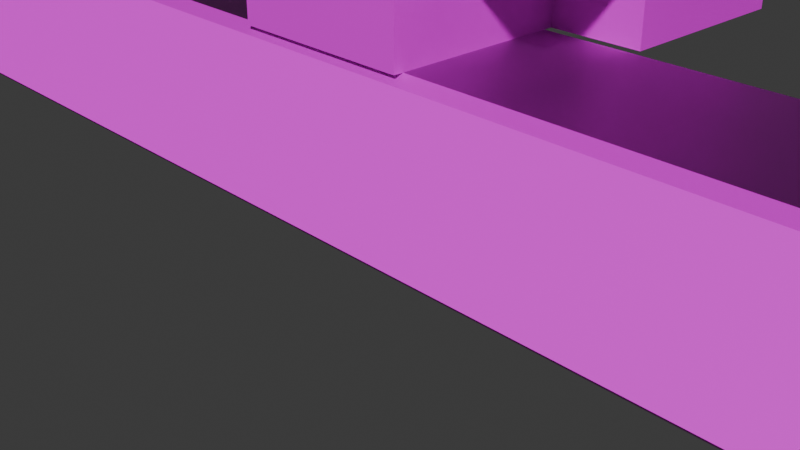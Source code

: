 # Source: 1_1.blend  (saved by Blender 4.1.24; exported with 4.5.12 LTS)
import bpy
from mathutils import Matrix  # noqa: F401  (used for matrix-valued properties, if any)

bpy.ops.wm.read_factory_settings(use_empty=True)
scene = bpy.context.scene
scene.name = 'Scene'

# ---- collections
col_collection = bpy.data.collections.new('Collection'); scene.collection.children.link(col_collection)
col_blocks = bpy.data.collections.new('Blocks'); scene.collection.children.link(col_blocks)
col_normal = bpy.data.collections.new('Normal'); col_blocks.children.link(col_normal)

# ---- images (referenced by path relative to the original .blend; pixels are not part of the script)
import os
ASSET_DIR = os.environ.get("B2B_ASSET_DIR", "")  # directory of the original .blend (textures are referenced by path, not embedded)
HERE = os.path.dirname(os.path.abspath(__file__))  # packed textures are extracted next to this script under _unpacked/

def load_image(name, relpath, width, height, colorspace="sRGB"):
    """Load a texture the original file referenced (path relative to the .blend, or extracted next to this script)."""
    p = next((c for c in (os.path.join(HERE, relpath), os.path.join(ASSET_DIR, relpath)) if relpath and os.path.exists(c)), "")
    if p:
        img = bpy.data.images.load(p, check_existing=True)
        img.name = name
    else:  # same state as the original file: an image datablock whose file is absent (Cycles renders it pink)
        img = bpy.data.images.new(name, width, height)
        img.source = "FILE"
        img.filepath = "//" + (relpath or name)
    img.colorspace_settings.name = colorspace
    return img
img_tex_png = load_image('tex.png', 'tex.png', 1024, 1024, 'sRGB')
img_tex_png_001 = load_image('tex.png.001', 'tex.png', 1024, 1024, 'sRGB')
img_woodtex_png = load_image('woodTex.png', 'woodTex.png', 1024, 1024, 'sRGB')
img_normalmap_png = load_image('NormalMap.png', 'NormalMap.png', 1024, 1024, 'sRGB')
img_woodtex_png_010 = load_image('woodTex.png.010', 'woodTex.png', 1024, 1024, 'sRGB')
img_normalmap_png_010 = load_image('NormalMap.png.010', 'NormalMap.png', 1024, 1024, 'sRGB')
img_woodtex_png_045 = load_image('woodTex.png.045', 'woodTex.png', 1024, 1024, 'sRGB')
img_normalmap_png_045 = load_image('NormalMap.png.045', 'NormalMap.png', 1024, 1024, 'sRGB')
img_woodtex_png_056 = load_image('woodTex.png.056', 'woodTex.png', 1024, 1024, 'sRGB')
img_normalmap_png_056 = load_image('NormalMap.png.056', 'NormalMap.png', 1024, 1024, 'sRGB')
img_woodtex_png_057 = load_image('woodTex.png.057', 'woodTex.png', 1024, 1024, 'sRGB')
img_normalmap_png_057 = load_image('NormalMap.png.057', 'NormalMap.png', 1024, 1024, 'sRGB')

# ---- materials (node trees are filled in below, after node groups)
mat_material_001 = bpy.data.materials.new('Material.001')
mat_material_001.use_transparent_shadow = False
mat_material_001.roughness = 0.5
mat_material_037 = bpy.data.materials.new('Material.037')
mat_material_037.use_transparent_shadow = False
mat_material_037.roughness = 0.5
mat_material = bpy.data.materials.new('Material')
mat_material.use_transparent_shadow = False
mat_material.roughness = 0.5
mat_material_012 = bpy.data.materials.new('Material.012')
mat_material_012.use_transparent_shadow = False
mat_material_012.roughness = 0.5
mat_material_048 = bpy.data.materials.new('Material.048')
mat_material_048.use_transparent_shadow = False
mat_material_048.roughness = 0.5
mat_material_059 = bpy.data.materials.new('Material.059')
mat_material_059.use_transparent_shadow = False
mat_material_059.roughness = 0.5
mat_material_060 = bpy.data.materials.new('Material.060')
mat_material_060.use_transparent_shadow = False
mat_material_060.roughness = 0.5

# ---- material node trees
mat_material_001.use_nodes = True; mat_material_001.node_tree.nodes.clear()
_N = mat_material_001.node_tree.nodes; _L = mat_material_001.node_tree.links
n0 = _N.new('ShaderNodeBsdfPrincipled'); n0.name = 'プリンシプルBSDF'; n0.location = (0, 300)
n0.inputs[3].default_value = 1.45
n0.inputs[27].default_value = (0.0, 0.0, 0.0, 1.0)
n1 = _N.new('ShaderNodeOutputMaterial'); n1.name = 'マテリアル出力'; n1.location = (280, 300)
n2 = _N.new('ShaderNodeTexImage'); n2.name = '画像テクスチャ'; n2.location = (-480, 300)
n2.image = img_tex_png
_L.new(n2.outputs[0], n0.inputs[0])
_L.new(n0.outputs[0], n1.inputs[0])
n1.is_active_output = True
mat_material_037.use_nodes = True; mat_material_037.node_tree.nodes.clear()
_N = mat_material_037.node_tree.nodes; _L = mat_material_037.node_tree.links
n0 = _N.new('ShaderNodeBsdfPrincipled'); n0.name = 'プリンシプルBSDF'; n0.location = (0, 300)
n0.inputs[3].default_value = 1.45
n0.inputs[27].default_value = (0.0, 0.0, 0.0, 1.0)
n1 = _N.new('ShaderNodeOutputMaterial'); n1.name = 'マテリアル出力'; n1.location = (280, 300)
n2 = _N.new('ShaderNodeTexImage'); n2.name = '画像テクスチャ'; n2.location = (-480, 300)
n2.image = img_tex_png_001
_L.new(n2.outputs[0], n0.inputs[0])
_L.new(n0.outputs[0], n1.inputs[0])
n1.is_active_output = True
mat_material.use_nodes = True; mat_material.node_tree.nodes.clear()
_N = mat_material.node_tree.nodes; _L = mat_material.node_tree.links
n0 = _N.new('ShaderNodeBsdfPrincipled'); n0.name = 'プリンシプルBSDF'; n0.location = (0, 300)
n0.inputs[3].default_value = 1.45
n0.inputs[27].default_value = (0.0, 0.0, 0.0, 1.0)
n1 = _N.new('ShaderNodeOutputMaterial'); n1.name = 'マテリアル出力'; n1.location = (280, 300)
n2 = _N.new('ShaderNodeTexImage'); n2.name = '画像テクスチャ'; n2.location = (-480, 300)
n2.image = img_woodtex_png
n3 = _N.new('ShaderNodeTexImage'); n3.name = '画像テクスチャ.001'; n3.location = (-480, 0)
n3.image = img_normalmap_png
n4 = _N.new('ShaderNodeNormalMap'); n4.name = 'ノーマルマップ'; n4.location = (-200, 0)
_L.new(n2.outputs[0], n0.inputs[0])
_L.new(n3.outputs[0], n4.inputs[1])
_L.new(n4.outputs[0], n0.inputs[5])
_L.new(n0.outputs[0], n1.inputs[0])
n1.is_active_output = True
mat_material_012.use_nodes = True; mat_material_012.node_tree.nodes.clear()
_N = mat_material_012.node_tree.nodes; _L = mat_material_012.node_tree.links
n0 = _N.new('ShaderNodeBsdfPrincipled'); n0.name = 'プリンシプルBSDF'; n0.location = (0, 300)
n0.inputs[3].default_value = 1.45
n0.inputs[27].default_value = (0.0, 0.0, 0.0, 1.0)
n1 = _N.new('ShaderNodeOutputMaterial'); n1.name = 'マテリアル出力'; n1.location = (280, 300)
n2 = _N.new('ShaderNodeTexImage'); n2.name = '画像テクスチャ'; n2.location = (-480, 300)
n2.image = img_woodtex_png_010
n3 = _N.new('ShaderNodeTexImage'); n3.name = '画像テクスチャ.001'; n3.location = (-480, 0)
n3.image = img_normalmap_png_010
n4 = _N.new('ShaderNodeNormalMap'); n4.name = 'ノーマルマップ'; n4.location = (-200, 0)
_L.new(n2.outputs[0], n0.inputs[0])
_L.new(n3.outputs[0], n4.inputs[1])
_L.new(n4.outputs[0], n0.inputs[5])
_L.new(n0.outputs[0], n1.inputs[0])
n1.is_active_output = True
mat_material_048.use_nodes = True; mat_material_048.node_tree.nodes.clear()
_N = mat_material_048.node_tree.nodes; _L = mat_material_048.node_tree.links
n0 = _N.new('ShaderNodeBsdfPrincipled'); n0.name = 'プリンシプルBSDF'; n0.location = (0, 300)
n0.inputs[3].default_value = 1.45
n0.inputs[27].default_value = (0.0, 0.0, 0.0, 1.0)
n1 = _N.new('ShaderNodeOutputMaterial'); n1.name = 'マテリアル出力'; n1.location = (280, 300)
n2 = _N.new('ShaderNodeTexImage'); n2.name = '画像テクスチャ'; n2.location = (-480, 300)
n2.image = img_woodtex_png_045
n3 = _N.new('ShaderNodeTexImage'); n3.name = '画像テクスチャ.001'; n3.location = (-480, 0)
n3.image = img_normalmap_png_045
n4 = _N.new('ShaderNodeNormalMap'); n4.name = 'ノーマルマップ'; n4.location = (-200, 0)
_L.new(n2.outputs[0], n0.inputs[0])
_L.new(n3.outputs[0], n4.inputs[1])
_L.new(n4.outputs[0], n0.inputs[5])
_L.new(n0.outputs[0], n1.inputs[0])
n1.is_active_output = True
mat_material_059.use_nodes = True; mat_material_059.node_tree.nodes.clear()
_N = mat_material_059.node_tree.nodes; _L = mat_material_059.node_tree.links
n0 = _N.new('ShaderNodeBsdfPrincipled'); n0.name = 'プリンシプルBSDF'; n0.location = (0, 300)
n0.inputs[3].default_value = 1.45
n0.inputs[27].default_value = (0.0, 0.0, 0.0, 1.0)
n1 = _N.new('ShaderNodeOutputMaterial'); n1.name = 'マテリアル出力'; n1.location = (280, 300)
n2 = _N.new('ShaderNodeTexImage'); n2.name = '画像テクスチャ'; n2.location = (-480, 300)
n2.image = img_woodtex_png_056
n3 = _N.new('ShaderNodeTexImage'); n3.name = '画像テクスチャ.001'; n3.location = (-480, 0)
n3.image = img_normalmap_png_056
n4 = _N.new('ShaderNodeNormalMap'); n4.name = 'ノーマルマップ'; n4.location = (-200, 0)
_L.new(n2.outputs[0], n0.inputs[0])
_L.new(n3.outputs[0], n4.inputs[1])
_L.new(n4.outputs[0], n0.inputs[5])
_L.new(n0.outputs[0], n1.inputs[0])
n1.is_active_output = True
mat_material_060.use_nodes = True; mat_material_060.node_tree.nodes.clear()
_N = mat_material_060.node_tree.nodes; _L = mat_material_060.node_tree.links
n0 = _N.new('ShaderNodeBsdfPrincipled'); n0.name = 'プリンシプルBSDF'; n0.location = (0, 300)
n0.inputs[3].default_value = 1.45
n0.inputs[27].default_value = (0.0, 0.0, 0.0, 1.0)
n1 = _N.new('ShaderNodeOutputMaterial'); n1.name = 'マテリアル出力'; n1.location = (280, 300)
n2 = _N.new('ShaderNodeTexImage'); n2.name = '画像テクスチャ'; n2.location = (-480, 300)
n2.image = img_woodtex_png_057
n3 = _N.new('ShaderNodeTexImage'); n3.name = '画像テクスチャ.001'; n3.location = (-480, 0)
n3.image = img_normalmap_png_057
n4 = _N.new('ShaderNodeNormalMap'); n4.name = 'ノーマルマップ'; n4.location = (-200, 0)
_L.new(n2.outputs[0], n0.inputs[0])
_L.new(n3.outputs[0], n4.inputs[1])
_L.new(n4.outputs[0], n0.inputs[5])
_L.new(n0.outputs[0], n1.inputs[0])
n1.is_active_output = True

# ---- world
world_world = bpy.data.worlds.new('World'); scene.world = world_world
world_world.use_nodes = True; world_world.node_tree.nodes.clear()
_N = world_world.node_tree.nodes; _L = world_world.node_tree.links
n0 = _N.new('ShaderNodeOutputWorld'); n0.name = 'World Output'; n0.location = (300, 300)
n1 = _N.new('ShaderNodeBackground'); n1.name = 'Background'; n1.location = (10, 300)
n1.inputs[0].default_value = (0.05088, 0.05088, 0.05088, 1.0)
_L.new(n1.outputs[0], n0.inputs[0])
n0.is_active_output = True
world_world.color = (0.05088, 0.05088, 0.05088)
world_world.use_sun_shadow = False
world_world.sun_shadow_jitter_overblur = 0.0

# ---- cameras
cam_camera = bpy.data.cameras.new('Camera')
cam_camera.clip_end = 100.0
cam_camera.ortho_scale = 7.314

# ---- meshes
me_cube_001 = bpy.data.meshes.new('Cube.001')
me_cube_001.from_pydata([(1.0, -1.0, 1.0), (1.0, -1.0, -1.0), (-1.0, -1.0, 1.0), (-1.0, -1.0, -1.0), (1.0, 1.0, 1.0), (1.0, 1.0, -1.0), (-1.0, 1.0, 1.0), (-1.0, 1.0, -1.0), (1.0, -1.0, -7.55e-08), (-1.0, 1.0, 7.55e-08), (-1.0, -1.0, -7.55e-08), (1.0, 1.0, 7.55e-08), (8.742e-08, 1.0, -1.0), (-8.742e-08, -1.0, 1.0), (8.742e-08, 1.0, 1.0), (-8.742e-08, -1.0, -1.0), (-8.742e-08, -1.0, -7.55e-08), (8.742e-08, 1.0, 7.55e-08), (1.0, -1.192e-08, -1.0), (-1.0, 1.192e-08, 1.0), (-1.0, 1.629e-07, -1.0), (1.0, -1.629e-07, 1.0), (-1.0, 8.742e-08, 0.0), (6.6e-15, 7.55e-08, -1.0), (-6.6e-15, -7.55e-08, 1.0), (-1.0, -0.5, -1.0), (1.0, -0.5, 1.0), (1.0, -0.5, -3.775e-08), (-4.371e-08, -0.5, 1.0), (1.0, -0.5, -1.0), (-1.0, -0.5, 1.0), (-1.0, -0.5, -3.775e-08), (-4.371e-08, -0.5, -1.0), (1.0, 0.5, -1.0), (-1.0, 0.5, 1.0), (-1.0, 0.5, 3.775e-08), (4.371e-08, 0.5, -1.0), (-1.0, 0.5, -1.0), (1.0, 0.5, 1.0), (1.0, 0.5, 3.775e-08), (4.371e-08, 0.5, 1.0), (-1.0, 1.0, 0.5), (1.0, -1.0, 0.5), (-1.0, -1.0, 0.5), (1.0, 1.0, 0.5), (-8.742e-08, -1.0, 0.5), (8.742e-08, 1.0, 0.5), (1.0, -1.252e-07, 0.5), (-1.0, 4.967e-08, 0.5), (-1.0, -0.5, 0.5), (1.0, -0.5, 0.5), (1.0, 0.5, 0.5), (-1.0, 0.5, 0.5), (1.0, -1.0, -0.5), (-1.0, -1.0, -0.5), (1.0, 1.0, -0.5), (-1.0, 1.0, -0.5), (8.742e-08, 1.0, -0.5), (-8.742e-08, -1.0, -0.5), (-1.0, 1.252e-07, -0.5), (1.0, -4.967e-08, -0.5), (-1.0, -0.5, -0.5), (1.0, -0.5, -0.5), (1.0, 0.5, -0.5), (-1.0, 0.5, -0.5), (2.14, -1.871e-07, 0.0), (2.14, -0.5, -3.775e-08), (2.14, 0.5, 3.775e-08), (2.14, -2.248e-07, 0.5), (2.14, -0.5, 0.5), (2.14, 0.5, 0.5), (2.14, -1.493e-07, -0.5), (2.14, -0.5, -0.5), (2.14, 0.5, -0.5)], [], [(14, 34, 40), (34, 41, 52), (14, 44, 46), (15, 25, 32), (13, 43, 45), (26, 42, 50), (27, 53, 62), (16, 54, 58), (17, 55, 57), (35, 56, 64), (9, 57, 56), (8, 58, 53), (0, 45, 42), (1, 32, 29), (6, 46, 41), (4, 40, 38), (21, 28, 26), (18, 36, 33), (31, 59, 61), (62, 66, 27), (38, 47, 51), (23, 37, 36), (30, 48, 49), (24, 30, 28), (28, 2, 13), (2, 49, 43), (10, 61, 54), (26, 13, 0), (29, 23, 18), (51, 67, 39), (21, 50, 47), (32, 20, 23), (36, 7, 12), (4, 51, 44), (11, 63, 55), (33, 12, 5), (38, 24, 21), (22, 64, 59), (19, 52, 48), (40, 19, 24), (48, 35, 22), (44, 39, 11), (27, 69, 50), (43, 31, 10), (49, 22, 31), (47, 70, 51), (41, 17, 9), (42, 16, 8), (50, 8, 27), (45, 10, 16), (46, 11, 17), (52, 9, 35), (59, 37, 20), (55, 33, 5), (60, 29, 18), (54, 25, 3), (63, 18, 33), (61, 20, 25), (53, 15, 1), (56, 12, 7), (64, 7, 37), (57, 5, 12), (58, 3, 15), (62, 1, 29), (67, 71, 73), (65, 72, 71), (68, 66, 65), (70, 65, 67), (63, 71, 60), (60, 72, 62), (50, 68, 47), (39, 73, 63), (14, 6, 34), (34, 6, 41), (14, 4, 44), (15, 3, 25), (13, 2, 43), (26, 0, 42), (27, 8, 53), (16, 10, 54), (17, 11, 55), (35, 9, 56), (9, 17, 57), (8, 16, 58), (0, 13, 45), (1, 15, 32), (6, 14, 46), (4, 14, 40), (21, 24, 28), (18, 23, 36), (31, 22, 59), (62, 72, 66), (38, 21, 47), (23, 20, 37), (30, 19, 48), (24, 19, 30), (28, 30, 2), (2, 30, 49), (10, 31, 61), (26, 28, 13), (29, 32, 23), (51, 70, 67), (21, 26, 50), (32, 25, 20), (36, 37, 7), (4, 38, 51), (11, 39, 63), (33, 36, 12), (38, 40, 24), (22, 35, 64), (19, 34, 52), (40, 34, 19), (48, 52, 35), (44, 51, 39), (27, 66, 69), (43, 49, 31), (49, 48, 22), (47, 68, 70), (41, 46, 17), (42, 45, 16), (50, 42, 8), (45, 43, 10), (46, 44, 11), (52, 41, 9), (59, 64, 37), (55, 63, 33), (60, 62, 29), (54, 61, 25), (63, 60, 18), (61, 59, 20), (53, 58, 15), (56, 57, 12), (64, 56, 7), (57, 55, 5), (58, 54, 3), (62, 53, 1), (67, 65, 71), (65, 66, 72), (68, 69, 66), (70, 68, 65), (63, 73, 71), (60, 71, 72), (50, 69, 68), (39, 67, 73)])
_uv = me_cube_001.uv_layers.new(name='UVMap')
_uv.uv.foreach_set('vector', [0.0, 0.1667, 0.08333, 0.0, 0.08333, 0.1667, 0.25, 0.3333, 0.3333, 0.4167, 0.25, 0.4167, 0.5, 0.0, 0.6667, 0.08333, 0.5, 0.08333, 0.3333, 0.5, 0.4167, 0.3333, 0.4167, 0.5, 0.1667, 0.6667, 0.3333, 0.75, 0.1667, 0.75, 0.5833, 0.6667, 0.6667, 0.75, 0.5833, 0.75, 0.5833, 0.8333, 0.6667, 0.9167, 0.5833, 0.9167, 0.1667, 0.8333, 0.3333, 0.9167, 0.1667, 0.9167, 0.5, 0.1667, 0.6667, 0.25, 0.5, 0.25, 0.25, 0.5, 0.3333, 0.5833, 0.25, 0.5833, 0.3333, 0.1667, 0.5, 0.25, 0.3333, 0.25, 0.0, 0.8333, 0.1667, 0.9167, 0.0, 0.9167, 0.0, 0.6667, 0.1667, 0.75, 0.0, 0.75, 0.3333, 0.6667, 0.4167, 0.5, 0.4167, 0.6667, 0.3333, 0.0, 0.5, 0.08333, 0.3333, 0.08333, 0.0, 0.3333, 0.08333, 0.1667, 0.08333, 0.3333, 0.1667, 0.3333, 0.25, 0.1667, 0.25, 0.3333, 0.5, 0.6667, 0.5833, 0.5, 0.5833, 0.6667, 0.08333, 0.5, 0.1667, 0.5833, 0.08333, 0.5833, 0.8333, 0.0, 0.75, 0.19, 0.75, 0.0, 0.4167, 0.6667, 0.5, 0.75, 0.4167, 0.75, 0.5, 0.5, 0.5833, 0.3333, 0.5833, 0.5, 0.08333, 0.3333, 0.1667, 0.4167, 0.08333, 0.4167, 0.1667, 0.1667, 0.25, 0.0, 0.25, 0.1667, 0.25, 0.1667, 0.3333, 0.0, 0.3333, 0.1667, 0.0, 0.3333, 0.08333, 0.4167, 0.0, 0.4167, 0.0, 0.5, 0.08333, 0.5833, 0.0, 0.5833, 0.25, 0.3333, 0.3333, 0.1667, 0.3333, 0.3333, 0.4167, 0.6667, 0.5, 0.5, 0.5, 0.6667, 0.6667, 0.38, 0.75, 0.19, 0.75, 0.38, 0.5, 0.6667, 0.5833, 0.75, 0.5, 0.75, 0.4167, 0.5, 0.5, 0.3333, 0.5, 0.5, 0.5833, 0.5, 0.6667, 0.3333, 0.6667, 0.5, 0.3333, 0.6667, 0.4167, 0.75, 0.3333, 0.75, 0.3333, 0.8333, 0.4167, 0.9167, 0.3333, 0.9167, 0.5833, 0.6667, 0.6667, 0.5, 0.6667, 0.6667, 0.08333, 0.3333, 0.1667, 0.1667, 0.1667, 0.3333, 0.1667, 0.5, 0.25, 0.5833, 0.1667, 0.5833, 0.1667, 0.3333, 0.25, 0.4167, 0.1667, 0.4167, 0.08333, 0.1667, 0.1667, 0.0, 0.1667, 0.1667, 0.1667, 0.4167, 0.25, 0.5, 0.1667, 0.5, 0.3333, 0.75, 0.4167, 0.8333, 0.3333, 0.8333, 0.75, 0.0, 0.6667, 0.19, 0.6667, 0.0, 0.0, 0.4167, 0.08333, 0.5, 0.0, 0.5, 0.08333, 0.4167, 0.1667, 0.5, 0.08333, 0.5, 0.75, 0.38, 0.6667, 0.57, 0.6667, 0.38, 0.3333, 0.08333, 0.5, 0.1667, 0.3333, 0.1667, 0.0, 0.75, 0.1667, 0.8333, 0.0, 0.8333, 0.5833, 0.75, 0.6667, 0.8333, 0.5833, 0.8333, 0.1667, 0.75, 0.3333, 0.8333, 0.1667, 0.8333, 0.5, 0.08333, 0.6667, 0.1667, 0.5, 0.1667, 0.25, 0.4167, 0.3333, 0.5, 0.25, 0.5, 0.1667, 0.5833, 0.25, 0.6667, 0.1667, 0.6667, 0.3333, 0.9167, 0.4167, 1.0, 0.3333, 1.0, 0.5, 0.9167, 0.5833, 1.0, 0.5, 1.0, 0.0, 0.5833, 0.08333, 0.6667, 0.0, 0.6667, 0.4167, 0.9167, 0.5, 1.0, 0.4167, 1.0, 0.08333, 0.5833, 0.1667, 0.6667, 0.08333, 0.6667, 0.0, 0.9167, 0.1667, 1.0, 0.0, 1.0, 0.3333, 0.25, 0.5, 0.3333, 0.3333, 0.3333, 0.25, 0.5833, 0.3333, 0.6667, 0.25, 0.6667, 0.5, 0.25, 0.6667, 0.3333, 0.5, 0.3333, 0.1667, 0.9167, 0.3333, 1.0, 0.1667, 1.0, 0.5833, 0.9167, 0.6667, 1.0, 0.5833, 1.0, 0.6667, 0.8433, 0.75, 0.9266, 0.6667, 0.9266, 0.75, 0.8433, 0.8333, 0.9266, 0.75, 0.9266, 0.75, 0.76, 0.8333, 0.8433, 0.75, 0.8433, 0.6667, 0.76, 0.75, 0.8433, 0.6667, 0.8433, 0.8333, 0.57, 0.75, 0.76, 0.75, 0.57, 0.75, 0.57, 0.6667, 0.76, 0.6667, 0.57, 0.8333, 0.38, 0.75, 0.57, 0.75, 0.38, 0.75, 0.38, 0.8333, 0.19, 0.8333, 0.38, 0.0, 0.1667, 0.0, 0.0, 0.08333, 0.0, 0.25, 0.3333, 0.3333, 0.3333, 0.3333, 0.4167, 0.5, 0.0, 0.6667, 0.0, 0.6667, 0.08333, 0.3333, 0.5, 0.3333, 0.3333, 0.4167, 0.3333, 0.1667, 0.6667, 0.3333, 0.6667, 0.3333, 0.75, 0.5833, 0.6667, 0.6667, 0.6667, 0.6667, 0.75, 0.5833, 0.8333, 0.6667, 0.8333, 0.6667, 0.9167, 0.1667, 0.8333, 0.3333, 0.8333, 0.3333, 0.9167, 0.5, 0.1667, 0.6667, 0.1667, 0.6667, 0.25, 0.25, 0.5, 0.3333, 0.5, 0.3333, 0.5833, 0.3333, 0.1667, 0.5, 0.1667, 0.5, 0.25, 0.0, 0.8333, 0.1667, 0.8333, 0.1667, 0.9167, 0.0, 0.6667, 0.1667, 0.6667, 0.1667, 0.75, 0.3333, 0.6667, 0.3333, 0.5, 0.4167, 0.5, 0.3333, 0.0, 0.5, 0.0, 0.5, 0.08333, 0.0, 0.3333, 0.0, 0.1667, 0.08333, 0.1667, 0.1667, 0.3333, 0.1667, 0.1667, 0.25, 0.1667, 0.5, 0.6667, 0.5, 0.5, 0.5833, 0.5, 0.08333, 0.5, 0.1667, 0.5, 0.1667, 0.5833, 0.8333, 0.0, 0.8333, 0.19, 0.75, 0.19, 0.4167, 0.6667, 0.5, 0.6667, 0.5, 0.75, 0.5, 0.5, 0.5, 0.3333, 0.5833, 0.3333, 0.08333, 0.3333, 0.1667, 0.3333, 0.1667, 0.4167, 0.1667, 0.1667, 0.1667, 0.0, 0.25, 0.0, 0.25, 0.1667, 0.25, 0.0, 0.3333, 0.0, 0.0, 0.3333, 0.08333, 0.3333, 0.08333, 0.4167, 0.0, 0.5, 0.08333, 0.5, 0.08333, 0.5833, 0.25, 0.3333, 0.25, 0.1667, 0.3333, 0.1667, 0.4167, 0.6667, 0.4167, 0.5, 0.5, 0.5, 0.6667, 0.38, 0.6667, 0.19, 0.75, 0.19, 0.5, 0.6667, 0.5833, 0.6667, 0.5833, 0.75, 0.4167, 0.5, 0.4167, 0.3333, 0.5, 0.3333, 0.5833, 0.5, 0.5833, 0.3333, 0.6667, 0.3333, 0.3333, 0.6667, 0.4167, 0.6667, 0.4167, 0.75, 0.3333, 0.8333, 0.4167, 0.8333, 0.4167, 0.9167, 0.5833, 0.6667, 0.5833, 0.5, 0.6667, 0.5, 0.08333, 0.3333, 0.08333, 0.1667, 0.1667, 0.1667, 0.1667, 0.5, 0.25, 0.5, 0.25, 0.5833, 0.1667, 0.3333, 0.25, 0.3333, 0.25, 0.4167, 0.08333, 0.1667, 0.08333, 0.0, 0.1667, 0.0, 0.1667, 0.4167, 0.25, 0.4167, 0.25, 0.5, 0.3333, 0.75, 0.4167, 0.75, 0.4167, 0.8333, 0.75, 0.0, 0.75, 0.19, 0.6667, 0.19, 0.0, 0.4167, 0.08333, 0.4167, 0.08333, 0.5, 0.08333, 0.4167, 0.1667, 0.4167, 0.1667, 0.5, 0.75, 0.38, 0.75, 0.57, 0.6667, 0.57, 0.3333, 0.08333, 0.5, 0.08333, 0.5, 0.1667, 0.0, 0.75, 0.1667, 0.75, 0.1667, 0.8333, 0.5833, 0.75, 0.6667, 0.75, 0.6667, 0.8333, 0.1667, 0.75, 0.3333, 0.75, 0.3333, 0.8333, 0.5, 0.08333, 0.6667, 0.08333, 0.6667, 0.1667, 0.25, 0.4167, 0.3333, 0.4167, 0.3333, 0.5, 0.1667, 0.5833, 0.25, 0.5833, 0.25, 0.6667, 0.3333, 0.9167, 0.4167, 0.9167, 0.4167, 1.0, 0.5, 0.9167, 0.5833, 0.9167, 0.5833, 1.0, 0.0, 0.5833, 0.08333, 0.5833, 0.08333, 0.6667, 0.4167, 0.9167, 0.5, 0.9167, 0.5, 1.0, 0.08333, 0.5833, 0.1667, 0.5833, 0.1667, 0.6667, 0.0, 0.9167, 0.1667, 0.9167, 0.1667, 1.0, 0.3333, 0.25, 0.5, 0.25, 0.5, 0.3333, 0.25, 0.5833, 0.3333, 0.5833, 0.3333, 0.6667, 0.5, 0.25, 0.6667, 0.25, 0.6667, 0.3333, 0.1667, 0.9167, 0.3333, 0.9167, 0.3333, 1.0, 0.5833, 0.9167, 0.6667, 0.9167, 0.6667, 1.0, 0.6667, 0.8433, 0.75, 0.8433, 0.75, 0.9266, 0.75, 0.8433, 0.8333, 0.8433, 0.8333, 0.9266, 0.75, 0.76, 0.8333, 0.76, 0.8333, 0.8433, 0.6667, 0.76, 0.75, 0.76, 0.75, 0.8433, 0.8333, 0.57, 0.8333, 0.76, 0.75, 0.76, 0.75, 0.57, 0.75, 0.76, 0.6667, 0.76, 0.8333, 0.38, 0.8333, 0.57, 0.75, 0.57, 0.75, 0.38, 0.75, 0.19, 0.8333, 0.19])
me_cube_001.materials.append(mat_material_001)
me_cube_001.update()
me_cube_001.normals_split_custom_set([tuple(v) for v in zip(*[iter([1.192e-07, -2.384e-07, 1.0, 1.192e-07, -2.384e-07, 1.0, 1.192e-07, -2.384e-07, 1.0, -1.0, 0.0, 0.0, -1.0, 0.0, 0.0, -1.0, 0.0, 0.0, 5.96e-08, 1.0, 0.0, 5.96e-08, 1.0, 0.0, 5.96e-08, 1.0, 0.0, 2.384e-07, 2.384e-07, -1.0, 2.384e-07, 2.384e-07, -1.0, 2.384e-07, 2.384e-07, -1.0, -5.96e-08, -1.0, 0.0, -5.96e-08, -1.0, 0.0, -5.96e-08, -1.0, 0.0, 1.0, -2.384e-07, 0.0, 1.0, -2.384e-07, 0.0, 1.0, -2.384e-07, 0.0, 1.0, 0.0, 0.0, 1.0, 0.0, 0.0, 1.0, 0.0, 0.0, -5.96e-08, -1.0, -2.384e-07, -5.96e-08, -1.0, -2.384e-07, -5.96e-08, -1.0, -2.384e-07, 5.96e-08, 1.0, 0.0, 5.96e-08, 1.0, 0.0, 5.96e-08, 1.0, 0.0, -1.0, 2.842e-14, 0.0, -1.0, 2.842e-14, 0.0, -1.0, 2.842e-14, 0.0, 1.192e-07, 1.0, 0.0, 1.192e-07, 1.0, 0.0, 1.192e-07, 1.0, 0.0, -5.96e-08, -1.0, 0.0, -5.96e-08, -1.0, 0.0, -5.96e-08, -1.0, 0.0, -1.192e-07, -1.0, 0.0, -1.192e-07, -1.0, 0.0, -1.192e-07, -1.0, 0.0, 1.192e-07, 2.384e-07, -1.0, 1.192e-07, 2.384e-07, -1.0, 1.192e-07, 2.384e-07, -1.0, 5.96e-08, 1.0, 0.0, 5.96e-08, 1.0, 0.0, 5.96e-08, 1.0, 0.0, 0.0, -2.384e-07, 1.0, 0.0, -2.384e-07, 1.0, 0.0, -2.384e-07, 1.0, 1.192e-07, -1.192e-07, 1.0, 1.192e-07, -1.192e-07, 1.0, 1.192e-07, -1.192e-07, 1.0, 1.421e-14, 1.192e-07, -1.0, 1.421e-14, 1.192e-07, -1.0, 1.421e-14, 1.192e-07, -1.0, -1.0, -2.384e-07, 0.0, -1.0, -2.384e-07, 0.0, -1.0, -2.384e-07, 0.0, -1.046e-07, -1.0, 0.0, -1.046e-07, -1.0, 0.0, -1.046e-07, -1.0, 0.0, 1.0, 0.0, 0.0, 1.0, 0.0, 0.0, 1.0, 0.0, 0.0, 1.192e-07, 1.192e-07, -1.0, 1.192e-07, 1.192e-07, -1.0, 1.192e-07, 1.192e-07, -1.0, -1.0, 0.0, 0.0, -1.0, 0.0, 0.0, -1.0, 0.0, 0.0, -1.421e-14, -1.192e-07, 1.0, -1.421e-14, -1.192e-07, 1.0, -1.421e-14, -1.192e-07, 1.0, 1.192e-07, 0.0, 1.0, 1.192e-07, 0.0, 1.0, 1.192e-07, 0.0, 1.0, -1.0, 2.384e-07, 5.684e-14, -1.0, 2.384e-07, 5.684e-14, -1.0, 2.384e-07, 5.684e-14, -1.0, 2.384e-07, 0.0, -1.0, 2.384e-07, 0.0, -1.0, 2.384e-07, 0.0, 0.0, 0.0, 1.0, 0.0, 0.0, 1.0, 0.0, 0.0, 1.0, -1.113e-07, 0.0, -1.0, -1.113e-07, 0.0, -1.0, -1.113e-07, 0.0, -1.0, 7.843e-08, 1.0, 2.091e-07, 7.843e-08, 1.0, 2.091e-07, 7.843e-08, 1.0, 2.091e-07, 1.0, -2.384e-07, -1.421e-14, 1.0, -2.384e-07, -1.421e-14, 1.0, -2.384e-07, -1.421e-14, -1.113e-07, 0.0, -1.0, -1.113e-07, 0.0, -1.0, -1.113e-07, 0.0, -1.0, 0.0, 0.0, -1.0, 0.0, 0.0, -1.0, 0.0, 0.0, -1.0, 1.0, -4.768e-07, 0.0, 1.0, -4.768e-07, 0.0, 1.0, -4.768e-07, 0.0, 1.0, -4.768e-07, 0.0, 1.0, -4.768e-07, 0.0, 1.0, -4.768e-07, 0.0, -1.192e-07, 0.0, -1.0, -1.192e-07, 0.0, -1.0, -1.192e-07, 0.0, -1.0, 1.113e-07, 0.0, 1.0, 1.113e-07, 0.0, 1.0, 1.113e-07, 0.0, 1.0, -1.0, 0.0, 1.421e-14, -1.0, 0.0, 1.421e-14, -1.0, 0.0, 1.421e-14, -1.0, 0.0, 1.421e-14, -1.0, 0.0, 1.421e-14, -1.0, 0.0, 1.421e-14, -7.937e-09, 0.0, 1.0, -7.937e-09, 0.0, 1.0, -7.937e-09, 0.0, 1.0, -1.0, -6.357e-08, 0.0, -1.0, -6.357e-08, 0.0, -1.0, -6.357e-08, 0.0, 1.0, -3.02e-07, -5.684e-14, 1.0, -3.02e-07, -5.684e-14, 1.0, -3.02e-07, -5.684e-14, -1.046e-07, -1.0, -2.091e-07, -1.046e-07, -1.0, -2.091e-07, -1.046e-07, -1.0, -2.091e-07, -1.0, 6.517e-07, 0.0, -1.0, 6.517e-07, 0.0, -1.0, 6.517e-07, 0.0, -1.0, -6.357e-08, 0.0, -1.0, -6.357e-08, 0.0, -1.0, -6.357e-08, 0.0, -2.493e-14, -1.192e-07, 1.0, -2.493e-14, -1.192e-07, 1.0, -2.493e-14, -1.192e-07, 1.0, 1.192e-07, 1.0, 0.0, 1.192e-07, 1.0, 0.0, 1.192e-07, 1.0, 0.0, -1.192e-07, -1.0, 0.0, -1.192e-07, -1.0, 0.0, -1.192e-07, -1.0, 0.0, 1.0, -6.357e-08, 0.0, 1.0, -6.357e-08, 0.0, 1.0, -6.357e-08, 0.0, -5.96e-08, -1.0, 0.0, -5.96e-08, -1.0, 0.0, -5.96e-08, -1.0, 0.0, 5.96e-08, 1.0, 2.384e-07, 5.96e-08, 1.0, 2.384e-07, 5.96e-08, 1.0, 2.384e-07, -1.0, -6.357e-08, 0.0, -1.0, -6.357e-08, 0.0, -1.0, -6.357e-08, 0.0, -1.0, 0.0, 1.421e-14, -1.0, 0.0, 1.421e-14, -1.0, 0.0, 1.421e-14, 1.0, -4.768e-07, 0.0, 1.0, -4.768e-07, 0.0, 1.0, -4.768e-07, 0.0, 1.0, 0.0, -1.421e-14, 1.0, 0.0, -1.421e-14, 1.0, 0.0, -1.421e-14, -1.0, 4.768e-07, 5.684e-14, -1.0, 4.768e-07, 5.684e-14, -1.0, 4.768e-07, 5.684e-14, 1.0, -2.384e-07, 0.0, 1.0, -2.384e-07, 0.0, 1.0, -2.384e-07, 0.0, -1.0, 0.0, 0.0, -1.0, 0.0, 0.0, -1.0, 0.0, 0.0, -5.96e-08, -1.0, 0.0, -5.96e-08, -1.0, 0.0, -5.96e-08, -1.0, 0.0, 0.0, 1.0, 0.0, 0.0, 1.0, 0.0, 0.0, 1.0, 0.0, -1.0, 0.0, 0.0, -1.0, 0.0, 0.0, -1.0, 0.0, 0.0, 1.192e-07, 1.0, 0.0, 1.192e-07, 1.0, 0.0, 1.192e-07, 1.0, 0.0, -1.192e-07, -1.0, 0.0, -1.192e-07, -1.0, 0.0, -1.192e-07, -1.0, 0.0, 1.0, -2.384e-07, 0.0, 1.0, -2.384e-07, 0.0, 1.0, -2.384e-07, 0.0, 1.0, 4.435e-07, 0.0, 1.0, 4.435e-07, 0.0, 1.0, 4.435e-07, 0.0, 1.0, -6.674e-08, 0.0, 1.0, -6.674e-08, 0.0, 1.0, -6.674e-08, 0.0, 1.0, 3.074e-07, 0.0, 1.0, 3.074e-07, 0.0, 1.0, 3.074e-07, 0.0, 1.0, 3.074e-07, 0.0, 1.0, 3.074e-07, 0.0, 1.0, 3.074e-07, 0.0, -3.43e-08, 5.96e-08, -1.0, -3.43e-08, 5.96e-08, -1.0, -3.43e-08, 5.96e-08, -1.0, 2.493e-14, 1.192e-07, -1.0, 2.493e-14, 1.192e-07, -1.0, 2.493e-14, 1.192e-07, -1.0, 3.43e-08, -5.96e-08, 1.0, 3.43e-08, -5.96e-08, 1.0, 3.43e-08, -5.96e-08, 1.0, 7.843e-08, 1.0, 0.0, 7.843e-08, 1.0, 0.0, 7.843e-08, 1.0, 0.0, 0.0, -2.384e-07, 1.0, 0.0, -2.384e-07, 1.0, 0.0, -2.384e-07, 1.0, -1.0, 0.0, 0.0, -1.0, 0.0, 0.0, -1.0, 0.0, 0.0, 1.192e-07, 1.0, 0.0, 1.192e-07, 1.0, 0.0, 1.192e-07, 1.0, 0.0, -1.192e-07, 2.384e-07, -1.0, -1.192e-07, 2.384e-07, -1.0, -1.192e-07, 2.384e-07, -1.0, -1.192e-07, -1.0, 0.0, -1.192e-07, -1.0, 0.0, -1.192e-07, -1.0, 0.0, 1.0, 0.0, 0.0, 1.0, 0.0, 0.0, 1.0, 0.0, 0.0, 1.0, 0.0, 0.0, 1.0, 0.0, 0.0, 1.0, 0.0, 0.0, -5.96e-08, -1.0, -2.384e-07, -5.96e-08, -1.0, -2.384e-07, -5.96e-08, -1.0, -2.384e-07, 5.96e-08, 1.0, 0.0, 5.96e-08, 1.0, 0.0, 5.96e-08, 1.0, 0.0, -1.0, -2.384e-07, 0.0, -1.0, -2.384e-07, 0.0, -1.0, -2.384e-07, 0.0, 1.192e-07, 1.0, 0.0, 1.192e-07, 1.0, 0.0, 1.192e-07, 1.0, 0.0, -1.192e-07, -1.0, 0.0, -1.192e-07, -1.0, 0.0, -1.192e-07, -1.0, 0.0, 0.0, -1.0, -4.768e-07, 0.0, -1.0, -4.768e-07, 0.0, -1.0, -4.768e-07, -2.384e-07, 2.384e-07, -1.0, -2.384e-07, 2.384e-07, -1.0, -2.384e-07, 2.384e-07, -1.0, 5.96e-08, 1.0, -2.842e-14, 5.96e-08, 1.0, -2.842e-14, 5.96e-08, 1.0, -2.842e-14, -2.384e-07, -2.384e-07, 1.0, -2.384e-07, -2.384e-07, 1.0, -2.384e-07, -2.384e-07, 1.0, -1.192e-07, -1.192e-07, 1.0, -1.192e-07, -1.192e-07, 1.0, -1.192e-07, -1.192e-07, 1.0, 0.0, 1.192e-07, -1.0, 0.0, 1.192e-07, -1.0, 0.0, 1.192e-07, -1.0, -1.0, 0.0, 0.0, -1.0, 0.0, 0.0, -1.0, 0.0, 0.0, -1.046e-07, -1.0, 0.0, -1.046e-07, -1.0, 0.0, -1.046e-07, -1.0, 0.0, 1.0, 0.0, 0.0, 1.0, 0.0, 0.0, 1.0, 0.0, 0.0, -2.384e-07, 1.192e-07, -1.0, -2.384e-07, 1.192e-07, -1.0, -2.384e-07, 1.192e-07, -1.0, -1.0, 0.0, 0.0, -1.0, 0.0, 0.0, -1.0, 0.0, 0.0, 0.0, -1.192e-07, 1.0, 0.0, -1.192e-07, 1.0, 0.0, -1.192e-07, 1.0, 0.0, 0.0, 1.0, 0.0, 0.0, 1.0, 0.0, 0.0, 1.0, -1.0, 0.0, 0.0, -1.0, 0.0, 0.0, -1.0, 0.0, 0.0, -1.0, 0.0, 5.684e-14, -1.0, 0.0, 5.684e-14, -1.0, 0.0, 5.684e-14, 0.0, 0.0, 1.0, 0.0, 0.0, 1.0, 0.0, 0.0, 1.0, 1.192e-07, 0.0, -1.0, 1.192e-07, 0.0, -1.0, 1.192e-07, 0.0, -1.0, 1.046e-07, 1.0, 0.0, 1.046e-07, 1.0, 0.0, 1.046e-07, 1.0, 0.0, 1.0, 0.0, -1.421e-14, 1.0, 0.0, -1.421e-14, 1.0, 0.0, -1.421e-14, 0.0, 0.0, -1.0, 0.0, 0.0, -1.0, 0.0, 0.0, -1.0, 1.192e-07, 0.0, -1.0, 1.192e-07, 0.0, -1.0, 1.192e-07, 0.0, -1.0, 1.0, 0.0, -5.684e-14, 1.0, 0.0, -5.684e-14, 1.0, 0.0, -5.684e-14, 1.0, 0.0, 0.0, 1.0, 0.0, 0.0, 1.0, 0.0, 0.0, 0.0, 0.0, -1.0, 0.0, 0.0, -1.0, 0.0, 0.0, -1.0, 0.0, 0.0, 1.0, 0.0, 0.0, 1.0, 0.0, 0.0, 1.0, -1.0, 2.384e-07, 1.421e-14, -1.0, 2.384e-07, 1.421e-14, -1.0, 2.384e-07, 1.421e-14, -1.0, 2.384e-07, 1.421e-14, -1.0, 2.384e-07, 1.421e-14, -1.0, 2.384e-07, 1.421e-14, 0.0, 0.0, 1.0, 0.0, 0.0, 1.0, 0.0, 0.0, 1.0, -1.0, 2.384e-07, 0.0, -1.0, 2.384e-07, 0.0, -1.0, 2.384e-07, 0.0, 1.0, 0.0, 0.0, 1.0, 0.0, 0.0, 1.0, 0.0, 0.0, -1.046e-07, -1.0, 0.0, -1.046e-07, -1.0, 0.0, -1.046e-07, -1.0, 0.0, -1.0, 0.0, 0.0, -1.0, 0.0, 0.0, -1.0, 0.0, 0.0, -1.0, 0.0, 0.0, -1.0, 0.0, 0.0, -1.0, 0.0, 0.0, -5.229e-08, -1.192e-07, 1.0, -5.229e-08, -1.192e-07, 1.0, -5.229e-08, -1.192e-07, 1.0, 5.96e-08, 1.0, 0.0, 5.96e-08, 1.0, 0.0, 5.96e-08, 1.0, 0.0, -1.192e-07, -1.0, 0.0, -1.192e-07, -1.0, 0.0, -1.192e-07, -1.0, 0.0, 1.0, 2.384e-07, 0.0, 1.0, 2.384e-07, 0.0, 1.0, 2.384e-07, 0.0, -5.96e-08, -1.0, 0.0, -5.96e-08, -1.0, 0.0, -5.96e-08, -1.0, 0.0, 5.96e-08, 1.0, 2.384e-07, 5.96e-08, 1.0, 2.384e-07, 5.96e-08, 1.0, 2.384e-07, -1.0, 0.0, 0.0, -1.0, 0.0, 0.0, -1.0, 0.0, 0.0, -1.0, 2.384e-07, 1.421e-14, -1.0, 2.384e-07, 1.421e-14, -1.0, 2.384e-07, 1.421e-14, 1.0, 2.384e-07, -5.684e-14, 1.0, 2.384e-07, -5.684e-14, 1.0, 2.384e-07, -5.684e-14, 1.0, -2.384e-07, -1.421e-14, 1.0, -2.384e-07, -1.421e-14, 1.0, -2.384e-07, -1.421e-14, -1.0, 0.0, 0.0, -1.0, 0.0, 0.0, -1.0, 0.0, 0.0, 1.0, 2.384e-07, 0.0, 1.0, 2.384e-07, 0.0, 1.0, 2.384e-07, 0.0, -1.0, 0.0, 0.0, -1.0, 0.0, 0.0, -1.0, 0.0, 0.0, -5.96e-08, -1.0, 2.842e-14, -5.96e-08, -1.0, 2.842e-14, -5.96e-08, -1.0, 2.842e-14, 1.192e-07, 1.0, 4.768e-07, 1.192e-07, 1.0, 4.768e-07, 1.192e-07, 1.0, 4.768e-07, -1.0, 2.384e-07, 0.0, -1.0, 2.384e-07, 0.0, -1.0, 2.384e-07, 0.0, 5.96e-08, 1.0, 0.0, 5.96e-08, 1.0, 0.0, 5.96e-08, 1.0, 0.0, -5.96e-08, -1.0, 0.0, -5.96e-08, -1.0, 0.0, -5.96e-08, -1.0, 0.0, 1.0, 0.0, 0.0, 1.0, 0.0, 0.0, 1.0, 0.0, 0.0, 1.0, 0.0, 0.0, 1.0, 0.0, 0.0, 1.0, 0.0, 0.0, 1.0, 0.0, 0.0, 1.0, 0.0, 0.0, 1.0, 0.0, 0.0, 1.0, 0.0, 0.0, 1.0, 0.0, 0.0, 1.0, 0.0, 0.0, 1.0, 0.0, 0.0, 1.0, 0.0, 0.0, 1.0, 0.0, 0.0, 1.046e-07, 5.96e-08, -1.0, 1.046e-07, 5.96e-08, -1.0, 1.046e-07, 5.96e-08, -1.0, 0.0, 1.192e-07, -1.0, 0.0, 1.192e-07, -1.0, 0.0, 1.192e-07, -1.0, 0.0, -5.96e-08, 1.0, 0.0, -5.96e-08, 1.0, 0.0, -5.96e-08, 1.0, 7.843e-08, 1.0, 0.0, 7.843e-08, 1.0, 0.0, 7.843e-08, 1.0, 0.0])] * 3)])
me_cube = bpy.data.meshes.new('Cube')
me_cube.from_pydata([(-1.0, -2.0, 1.0), (-1.0, -2.0, -1.0), (-1.0, 2.0, 1.0), (-1.0, 2.0, -1.0), (1.0, -2.0, 1.0), (1.0, -2.0, -1.0), (1.0, 2.0, 1.0), (1.0, 2.0, -1.0), (1.0, -7.55e-08, -1.0), (-1.0, 7.55e-08, 1.0), (1.0, 7.55e-08, 1.0), (-1.0, -7.55e-08, -1.0), (0.0, -2.0, -1.0), (0.0, 2.0, 1.0), (0.0, 2.0, -1.0), (0.0, -2.0, 1.0), (0.0, -7.55e-08, -1.0), (0.0, 7.55e-08, 1.0), (-0.6776, -1.678, 1.255), (0.6776, -1.678, 1.255), (-0.6776, -0.3224, 1.255), (0.6776, -0.3224, 1.255), (0.0, -1.678, 1.255), (0.0, -0.3224, 1.255), (0.0, -0.3224, 0.9765), (0.6776, -0.3224, 0.9765), (0.6776, -1.678, 0.9765), (0.0, -1.678, 0.9765), (-0.6776, -1.678, 0.9765), (-0.6776, -0.3224, 0.9765)], [], [(10, 13, 17), (13, 7, 14), (10, 5, 8), (11, 14, 16), (9, 3, 11), (15, 1, 12), (0, 11, 1), (1, 16, 12), (6, 8, 7), (26, 22, 27), (24, 21, 25), (12, 8, 5), (4, 12, 5), (16, 7, 8), (2, 14, 3), (17, 2, 9), (19, 23, 22), (22, 20, 18), (27, 18, 28), (29, 23, 24), (28, 20, 29), (25, 19, 26), (10, 26, 4), (0, 29, 9), (17, 29, 24), (15, 28, 0), (17, 25, 10), (15, 26, 27), (10, 6, 13), (13, 6, 7), (10, 4, 5), (11, 3, 14), (9, 2, 3), (15, 0, 1), (0, 9, 11), (1, 11, 16), (6, 10, 8), (26, 19, 22), (24, 23, 21), (12, 16, 8), (4, 15, 12), (16, 14, 7), (2, 13, 14), (17, 13, 2), (19, 21, 23), (22, 23, 20), (27, 22, 18), (29, 20, 23), (28, 18, 20), (25, 21, 19), (10, 25, 26), (0, 28, 29), (17, 9, 29), (15, 27, 28), (17, 24, 25), (15, 4, 26)])
_uv = me_cube.uv_layers.new(name='UVMap')
_uv.uv.foreach_set('vector', [0.0, 0.1667, 0.1667, 0.0, 0.1667, 0.1667, 0.1667, 0.3333, 0.3333, 0.6667, 0.1667, 0.6667, 0.5, 0.0, 0.6667, 0.3333, 0.5, 0.3333, 0.3333, 0.5, 0.5, 0.3333, 0.5, 0.5, 0.1667, 0.6667, 0.3333, 1.0, 0.1667, 1.0, 0.5, 0.6667, 0.6667, 1.0, 0.5, 1.0, 0.0, 0.6667, 0.1667, 1.0, 0.0, 1.0, 0.3333, 0.6667, 0.5, 0.5, 0.5, 0.6667, 0.3333, 0.0, 0.5, 0.3333, 0.3333, 0.3333, 0.713, 0.4517, 0.6667, 0.3388, 0.713, 0.3388, 0.713, 0.5646, 0.6667, 0.4517, 0.713, 0.4517, 0.5, 0.6667, 0.6667, 0.5, 0.6667, 0.6667, 0.3333, 0.6667, 0.5, 1.0, 0.3333, 1.0, 0.5, 0.5, 0.6667, 0.3333, 0.6667, 0.5, 0.0, 0.3333, 0.1667, 0.6667, 0.0, 0.6667, 0.1667, 0.1667, 0.3333, 0.0, 0.3333, 0.1667, 0.7796, 0.2259, 0.6667, 0.1129, 0.7796, 0.1129, 0.7796, 0.1129, 0.6667, 0.0, 0.7796, 0.0, 0.713, 0.3388, 0.6667, 0.2259, 0.713, 0.2259, 0.713, 0.6776, 0.6667, 0.5646, 0.713, 0.5646, 0.713, 0.7905, 0.6667, 0.6776, 0.713, 0.6776, 0.713, 0.9034, 0.6667, 0.7905, 0.713, 0.7905, 0.0, 0.1667, 0.05374, 0.3065, 0.0, 0.3333, 0.3333, 0.3333, 0.2796, 0.1935, 0.3333, 0.1667, 0.1667, 0.1667, 0.2796, 0.1935, 0.1667, 0.1935, 0.1667, 0.3333, 0.2796, 0.3065, 0.3333, 0.3333, 0.1667, 0.1667, 0.05374, 0.1935, 0.0, 0.1667, 0.1667, 0.3333, 0.05374, 0.3065, 0.1667, 0.3065, 0.0, 0.1667, 0.0, 0.0, 0.1667, 0.0, 0.1667, 0.3333, 0.3333, 0.3333, 0.3333, 0.6667, 0.5, 0.0, 0.6667, 0.0, 0.6667, 0.3333, 0.3333, 0.5, 0.3333, 0.3333, 0.5, 0.3333, 0.1667, 0.6667, 0.3333, 0.6667, 0.3333, 1.0, 0.5, 0.6667, 0.6667, 0.6667, 0.6667, 1.0, 0.0, 0.6667, 0.1667, 0.6667, 0.1667, 1.0, 0.3333, 0.6667, 0.3333, 0.5, 0.5, 0.5, 0.3333, 0.0, 0.5, 0.0, 0.5, 0.3333, 0.713, 0.4517, 0.6667, 0.4517, 0.6667, 0.3388, 0.713, 0.5646, 0.6667, 0.5646, 0.6667, 0.4517, 0.5, 0.6667, 0.5, 0.5, 0.6667, 0.5, 0.3333, 0.6667, 0.5, 0.6667, 0.5, 1.0, 0.5, 0.5, 0.5, 0.3333, 0.6667, 0.3333, 0.0, 0.3333, 0.1667, 0.3333, 0.1667, 0.6667, 0.1667, 0.1667, 0.1667, 0.0, 0.3333, 0.0, 0.7796, 0.2259, 0.6667, 0.2259, 0.6667, 0.1129, 0.7796, 0.1129, 0.6667, 0.1129, 0.6667, 0.0, 0.713, 0.3388, 0.6667, 0.3388, 0.6667, 0.2259, 0.713, 0.6776, 0.6667, 0.6776, 0.6667, 0.5646, 0.713, 0.7905, 0.6667, 0.7905, 0.6667, 0.6776, 0.713, 0.9034, 0.6667, 0.9034, 0.6667, 0.7905, 0.0, 0.1667, 0.05374, 0.1935, 0.05374, 0.3065, 0.3333, 0.3333, 0.2796, 0.3065, 0.2796, 0.1935, 0.1667, 0.1667, 0.3333, 0.1667, 0.2796, 0.1935, 0.1667, 0.3333, 0.1667, 0.3065, 0.2796, 0.3065, 0.1667, 0.1667, 0.1667, 0.1935, 0.05374, 0.1935, 0.1667, 0.3333, 0.0, 0.3333, 0.05374, 0.3065])
me_cube.materials.append(mat_material_037)
me_cube.update()
me_cube.normals_split_custom_set([tuple(v) for v in zip(*[iter([0.0, 8.941e-08, 1.0, 0.0, 8.941e-08, 1.0, 0.0, 8.941e-08, 1.0, 0.0, 1.0, -1.192e-07, 0.0, 1.0, -1.192e-07, 0.0, 1.0, -1.192e-07, 1.0, -2.98e-08, 0.0, 1.0, -2.98e-08, 0.0, 1.0, -2.98e-08, 0.0, 0.0, -5.96e-08, -1.0, 0.0, -5.96e-08, -1.0, 0.0, -5.96e-08, -1.0, -1.0, 5.96e-08, 0.0, -1.0, 5.96e-08, 0.0, -1.0, 5.96e-08, 0.0, 0.0, -1.0, 0.0, 0.0, -1.0, 0.0, 0.0, -1.0, 0.0, -1.0, 8.941e-08, 0.0, -1.0, 8.941e-08, 0.0, -1.0, 8.941e-08, 0.0, 0.0, -8.941e-08, -1.0, 0.0, -8.941e-08, -1.0, 0.0, -8.941e-08, -1.0, 1.0, -5.96e-08, 0.0, 1.0, -5.96e-08, 0.0, 1.0, -5.96e-08, 0.0, 0.0, -1.0, 0.0, 0.0, -1.0, 0.0, 0.0, -1.0, 0.0, 0.0, 1.0, -3.164e-07, 0.0, 1.0, -3.164e-07, 0.0, 1.0, -3.164e-07, 0.0, -8.941e-08, -1.0, 0.0, -8.941e-08, -1.0, 0.0, -8.941e-08, -1.0, 0.0, -1.0, 0.0, 0.0, -1.0, 0.0, 0.0, -1.0, 0.0, 0.0, -5.96e-08, -1.0, 0.0, -5.96e-08, -1.0, 0.0, -5.96e-08, -1.0, 0.0, 1.0, -1.192e-07, 0.0, 1.0, -1.192e-07, 0.0, 1.0, -1.192e-07, 0.0, 8.941e-08, 1.0, 0.0, 8.941e-08, 1.0, 0.0, 8.941e-08, 1.0, 0.0, 8.797e-08, 1.0, 0.0, 8.797e-08, 1.0, 0.0, 8.797e-08, 1.0, 0.0, 8.797e-08, 1.0, 0.0, 8.797e-08, 1.0, 0.0, 8.797e-08, 1.0, 0.0, -1.0, 0.0, 0.0, -1.0, 0.0, 0.0, -1.0, 0.0, 0.0, 1.0, -3.164e-07, 0.0, 1.0, -3.164e-07, 0.0, 1.0, -3.164e-07, -1.0, 0.0, 0.0, -1.0, 0.0, 0.0, -1.0, 0.0, 0.0, 1.0, 0.0, 0.0, 1.0, 0.0, 0.0, 1.0, 0.0, 0.0, -0.07262, 6.338e-08, 0.9974, -0.07262, 6.338e-08, 0.9974, -0.07262, 6.338e-08, 0.9974, 0.07262, 5.762e-08, 0.9974, 0.07262, 5.762e-08, 0.9974, 0.07262, 5.762e-08, 0.9974, 0.0, -0.07262, 0.9974, 0.0, -0.07262, 0.9974, 0.0, -0.07262, 0.9974, 0.0, 0.07262, 0.9974, 0.0, 0.07262, 0.9974, 0.0, 0.07262, 0.9974, 0.0, -0.07262, 0.9974, 0.0, -0.07262, 0.9974, 0.0, -0.07262, 0.9974, 0.0, 0.07262, 0.9974, 0.0, 0.07262, 0.9974, 0.0, 0.07262, 0.9974, 0.0, 8.941e-08, 1.0, 0.0, 8.941e-08, 1.0, 0.0, 8.941e-08, 1.0, 0.0, 1.0, 0.0, 0.0, 1.0, 0.0, 0.0, 1.0, 0.0, 1.0, 5.96e-08, 0.0, 1.0, 5.96e-08, 0.0, 1.0, 5.96e-08, 0.0, 0.0, -5.96e-08, -1.0, 0.0, -5.96e-08, -1.0, 0.0, -5.96e-08, -1.0, -1.0, -1.192e-07, 0.0, -1.0, -1.192e-07, 0.0, -1.0, -1.192e-07, 0.0, 0.0, -1.0, 1.192e-07, 0.0, -1.0, 1.192e-07, 0.0, -1.0, 1.192e-07, -1.0, -5.96e-08, 0.0, -1.0, -5.96e-08, 0.0, -1.0, -5.96e-08, 0.0, 0.0, -8.941e-08, -1.0, 0.0, -8.941e-08, -1.0, 0.0, -8.941e-08, -1.0, 1.0, 0.0, 0.0, 1.0, 0.0, 0.0, 1.0, 0.0, 0.0, 0.0, -1.0, 0.0, 0.0, -1.0, 0.0, 0.0, -1.0, 0.0, 0.0, 1.0, 0.0, 0.0, 1.0, 0.0, 0.0, 1.0, 0.0, 0.0, -8.941e-08, -1.0, 0.0, -8.941e-08, -1.0, 0.0, -8.941e-08, -1.0, 0.0, -1.0, 1.192e-07, 0.0, -1.0, 1.192e-07, 0.0, -1.0, 1.192e-07, 0.0, -5.96e-08, -1.0, 0.0, -5.96e-08, -1.0, 0.0, -5.96e-08, -1.0, 0.0, 1.0, 0.0, 0.0, 1.0, 0.0, 0.0, 1.0, 0.0, 0.0, 8.941e-08, 1.0, 0.0, 8.941e-08, 1.0, 0.0, 8.941e-08, 1.0, 0.0, 8.797e-08, 1.0, 0.0, 8.797e-08, 1.0, 0.0, 8.797e-08, 1.0, 0.0, 8.797e-08, 1.0, 0.0, 8.797e-08, 1.0, 0.0, 8.797e-08, 1.0, 0.0, -1.0, 0.0, 0.0, -1.0, 0.0, 0.0, -1.0, 0.0, 0.0, 1.0, 0.0, 0.0, 1.0, 0.0, 0.0, 1.0, 0.0, -1.0, -3.326e-08, 0.0, -1.0, -3.326e-08, 0.0, -1.0, -3.326e-08, 0.0, 1.0, -3.326e-08, 0.0, 1.0, -3.326e-08, 0.0, 1.0, -3.326e-08, 0.0, -0.07262, 8.194e-08, 0.9974, -0.07262, 8.194e-08, 0.9974, -0.07262, 8.194e-08, 0.9974, 0.07262, 9.044e-08, 0.9974, 0.07262, 9.044e-08, 0.9974, 0.07262, 9.044e-08, 0.9974, 0.0, -0.07262, 0.9974, 0.0, -0.07262, 0.9974, 0.0, -0.07262, 0.9974, 0.0, 0.07262, 0.9974, 0.0, 0.07262, 0.9974, 0.0, 0.07262, 0.9974, 0.0, -0.07262, 0.9974, 0.0, -0.07262, 0.9974, 0.0, -0.07262, 0.9974, 0.0, 0.07262, 0.9974, 0.0, 0.07262, 0.9974, 0.0, 0.07262, 0.9974])] * 3)])
me_cube_037 = bpy.data.meshes.new('Cube.037')
me_cube_037.from_pydata([(-0.9003, 0.9003, 1.0), (-0.9003, 1.0, 0.9003), (-1.0, 0.9003, 0.9003), (-0.9003, -1.0, 0.9003), (-0.9003, -0.9003, 1.0), (-1.0, -0.9003, 0.9003), (-1.0, 0.9003, -0.9003), (-0.9003, 1.0, -0.9003), (-0.9003, 0.9003, -1.0), (-1.0, -0.9003, -0.9003), (-0.9003, -0.9003, -1.0), (-0.9003, -1.0, -0.9003), (0.9003, 0.9003, 1.0), (1.0, 0.9003, 0.9003), (0.9003, 1.0, 0.9003), (1.0, -0.9003, 0.9003), (0.9003, -0.9003, 1.0), (0.9003, -1.0, 0.9003), (1.0, 0.9003, -0.9003), (0.9003, 0.9003, -1.0), (0.9003, 1.0, -0.9003), (0.9003, -1.0, -0.9003), (0.9003, -0.9003, -1.0), (1.0, -0.9003, -0.9003)], [], [(3, 21, 17), (18, 15, 23), (8, 22, 10), (14, 7, 1), (2, 9, 5), (0, 1, 2), (3, 4, 5), (6, 7, 8), (9, 10, 11), (12, 13, 14), (15, 16, 17), (18, 19, 20), (21, 22, 23), (21, 15, 17), (17, 4, 3), (5, 0, 2), (19, 23, 22), (10, 6, 8), (16, 13, 12), (20, 8, 7), (7, 2, 1), (11, 22, 21), (14, 18, 20), (1, 12, 14), (3, 9, 11), (12, 4, 16), (3, 11, 21), (18, 13, 15), (8, 19, 22), (14, 20, 7), (2, 6, 9), (21, 23, 15), (17, 16, 4), (5, 4, 0), (19, 18, 23), (10, 9, 6), (16, 15, 13), (20, 19, 8), (7, 6, 2), (11, 10, 22), (14, 13, 18), (1, 0, 12), (3, 5, 9), (12, 0, 4)])
_uv = me_cube_037.uv_layers.new(name='UVMap')
_uv.uv.foreach_set('vector', [0.3625, 0.5125, 0.1375, 0.7375, 0.1375, 0.5125, 0.6125, 0.01246, 0.3875, 0.2375, 0.3875, 0.01246, 0.6125, 0.7625, 0.3875, 0.9875, 0.3875, 0.7625, 0.8625, 0.5125, 0.6375, 0.7375, 0.6375, 0.5125, 0.6125, 0.5125, 0.3875, 0.7375, 0.3875, 0.5125, 0.6125, 0.4875, 0.625, 0.4875, 0.6125, 0.5, 0.3625, 0.5125, 0.3625, 0.5, 0.375, 0.5125, 0.6125, 0.75, 0.625, 0.7625, 0.6125, 0.7625, 0.375, 0.7375, 0.3625, 0.75, 0.3625, 0.7375, 0.6125, 0.25, 0.6125, 0.2375, 0.625, 0.2375, 0.125, 0.5125, 0.1375, 0.5, 0.1375, 0.5125, 0.6125, 0.01246, 0.6125, 0.0, 0.625, 0.01246, 0.1375, 0.7375, 0.1375, 0.75, 0.125, 0.7375, 0.1375, 0.7375, 0.125, 0.5125, 0.1375, 0.5125, 0.1375, 0.5125, 0.3625, 0.5, 0.3625, 0.5125, 0.3875, 0.5125, 0.6125, 0.4875, 0.6125, 0.5125, 0.6125, 0.0, 0.3875, 0.01246, 0.3875, 0.0, 0.3875, 0.7625, 0.6125, 0.7375, 0.6125, 0.7625, 0.3875, 0.2625, 0.6125, 0.2375, 0.6125, 0.2625, 0.625, 0.9875, 0.6125, 0.7625, 0.625, 0.7625, 0.6375, 0.7375, 0.6125, 0.5125, 0.6375, 0.5125, 0.3625, 0.7375, 0.1375, 0.75, 0.1375, 0.7375, 0.625, 0.2375, 0.6125, 0.01246, 0.625, 0.01246, 0.625, 0.4875, 0.6125, 0.2625, 0.625, 0.2625, 0.3625, 0.5125, 0.3875, 0.7375, 0.3625, 0.7375, 0.6125, 0.2625, 0.3875, 0.4875, 0.3875, 0.2625, 0.3625, 0.5125, 0.3625, 0.7375, 0.1375, 0.7375, 0.6125, 0.01246, 0.6125, 0.2375, 0.3875, 0.2375, 0.6125, 0.7625, 0.6125, 0.9875, 0.3875, 0.9875, 0.8625, 0.5125, 0.8625, 0.7375, 0.6375, 0.7375, 0.6125, 0.5125, 0.6125, 0.7375, 0.3875, 0.7375, 0.1375, 0.7375, 0.125, 0.7375, 0.125, 0.5125, 0.1375, 0.5125, 0.1375, 0.5, 0.3625, 0.5, 0.3875, 0.5125, 0.3875, 0.4875, 0.6125, 0.4875, 0.6125, 0.0, 0.6125, 0.01246, 0.3875, 0.01246, 0.3875, 0.7625, 0.3875, 0.7375, 0.6125, 0.7375, 0.3875, 0.2625, 0.3875, 0.2375, 0.6125, 0.2375, 0.625, 0.9875, 0.6125, 0.9875, 0.6125, 0.7625, 0.6375, 0.7375, 0.6125, 0.7375, 0.6125, 0.5125, 0.3625, 0.7375, 0.3625, 0.75, 0.1375, 0.75, 0.625, 0.2375, 0.6125, 0.2375, 0.6125, 0.01246, 0.625, 0.4875, 0.6125, 0.4875, 0.6125, 0.2625, 0.3625, 0.5125, 0.3875, 0.5125, 0.3875, 0.7375, 0.6125, 0.2625, 0.6125, 0.4875, 0.3875, 0.4875])
me_cube_037.materials.append(mat_material)
me_cube_037.update()
me_cube_037.normals_split_custom_set([tuple(v) for v in zip(*[iter([0.0, -1.0, 0.0, 0.0, -1.0, 0.0, 0.0, -1.0, 0.0, 1.0, 0.0, 0.0, 1.0, 0.0, 0.0, 1.0, 0.0, 0.0, 0.0, 0.0, -1.0, 0.0, 0.0, -1.0, 0.0, 0.0, -1.0, 0.0, 1.0, 0.0, 0.0, 1.0, 0.0, 0.0, 1.0, 0.0, -1.0, 0.0, 0.0, -1.0, 0.0, 0.0, -1.0, 0.0, 0.0, -0.5774, 0.5774, 0.5774, -0.5774, 0.5774, 0.5774, -0.5774, 0.5774, 0.5774, -0.5774, -0.5774, 0.5774, -0.5774, -0.5774, 0.5774, -0.5774, -0.5774, 0.5774, -0.5774, 0.5774, -0.5774, -0.5774, 0.5774, -0.5774, -0.5774, 0.5774, -0.5774, -0.5774, -0.5774, -0.5774, -0.5774, -0.5774, -0.5774, -0.5774, -0.5774, -0.5774, 0.5774, 0.5774, 0.5774, 0.5774, 0.5774, 0.5774, 0.5774, 0.5774, 0.5774, 0.5774, -0.5774, 0.5774, 0.5774, -0.5774, 0.5774, 0.5774, -0.5774, 0.5774, 0.5774, 0.5774, -0.5774, 0.5774, 0.5774, -0.5774, 0.5774, 0.5774, -0.5774, 0.5774, -0.5774, -0.5774, 0.5774, -0.5774, -0.5774, 0.5774, -0.5774, -0.5774, 0.7071, -0.7071, 0.0, 0.7071, -0.7071, 0.0, 0.7071, -0.7071, 0.0, 0.0, -0.7071, 0.7071, 0.0, -0.7071, 0.7071, 0.0, -0.7071, 0.7071, -0.7071, 0.0, 0.7071, -0.7071, 0.0, 0.7071, -0.7071, 0.0, 0.7071, 0.7071, 0.0, -0.7071, 0.7071, 0.0, -0.7071, 0.7071, 0.0, -0.7071, -0.7071, 0.0, -0.7071, -0.7071, 0.0, -0.7071, -0.7071, 0.0, -0.7071, 0.7071, 0.0, 0.7071, 0.7071, 0.0, 0.7071, 0.7071, 0.0, 0.7071, 0.0, 0.7071, -0.7071, 0.0, 0.7071, -0.7071, 0.0, 0.7071, -0.7071, -0.7071, 0.7071, 0.0, -0.7071, 0.7071, 0.0, -0.7071, 0.7071, 0.0, 0.0, -0.7071, -0.7071, 0.0, -0.7071, -0.7071, 0.0, -0.7071, -0.7071, 0.7071, 0.7071, 0.0, 0.7071, 0.7071, 0.0, 0.7071, 0.7071, 0.0, 0.0, 0.7071, 0.7071, 0.0, 0.7071, 0.7071, 0.0, 0.7071, 0.7071, -0.7071, -0.7071, 0.0, -0.7071, -0.7071, 0.0, -0.7071, -0.7071, 0.0, 0.0, 0.0, 1.0, 0.0, 0.0, 1.0, 0.0, 0.0, 1.0, 0.0, -1.0, 0.0, 0.0, -1.0, 0.0, 0.0, -1.0, 0.0, 1.0, 0.0, 0.0, 1.0, 0.0, 0.0, 1.0, 0.0, 0.0, 0.0, 0.0, -1.0, 0.0, 0.0, -1.0, 0.0, 0.0, -1.0, 0.0, 1.0, 0.0, 0.0, 1.0, 0.0, 0.0, 1.0, 0.0, -1.0, 0.0, 0.0, -1.0, 0.0, 0.0, -1.0, 0.0, 0.0, 0.7071, -0.7071, 0.0, 0.7071, -0.7071, 0.0, 0.7071, -0.7071, 0.0, 0.0, -0.7071, 0.7071, 0.0, -0.7071, 0.7071, 0.0, -0.7071, 0.7071, -0.7071, 0.0, 0.7071, -0.7071, 0.0, 0.7071, -0.7071, 0.0, 0.7071, 0.7071, 0.0, -0.7071, 0.7071, 0.0, -0.7071, 0.7071, 0.0, -0.7071, -0.7071, 0.0, -0.7071, -0.7071, 0.0, -0.7071, -0.7071, 0.0, -0.7071, 0.7071, 0.0, 0.7071, 0.7071, 0.0, 0.7071, 0.7071, 0.0, 0.7071, 0.0, 0.7071, -0.7071, 0.0, 0.7071, -0.7071, 0.0, 0.7071, -0.7071, -0.7071, 0.7071, 0.0, -0.7071, 0.7071, 0.0, -0.7071, 0.7071, 0.0, 0.0, -0.7071, -0.7071, 0.0, -0.7071, -0.7071, 0.0, -0.7071, -0.7071, 0.7071, 0.7071, 0.0, 0.7071, 0.7071, 0.0, 0.7071, 0.7071, 0.0, 0.0, 0.7071, 0.7071, 0.0, 0.7071, 0.7071, 0.0, 0.7071, 0.7071, -0.7071, -0.7071, 0.0, -0.7071, -0.7071, 0.0, -0.7071, -0.7071, 0.0, 0.0, 0.0, 1.0, 0.0, 0.0, 1.0, 0.0, 0.0, 1.0])] * 3)])
me_cube_012 = bpy.data.meshes.new('Cube.012')
me_cube_012.from_pydata([(-0.9003, 0.9003, 1.0), (-0.9003, 1.0, 0.9003), (-1.0, 0.9003, 0.9003), (-0.9003, -1.0, 0.9003), (-0.9003, -0.9003, 1.0), (-1.0, -0.9003, 0.9003), (-1.0, 0.9003, -0.9003), (-0.9003, 1.0, -0.9003), (-0.9003, 0.9003, -1.0), (-1.0, -0.9003, -0.9003), (-0.9003, -0.9003, -1.0), (-0.9003, -1.0, -0.9003), (0.9003, 0.9003, 1.0), (1.0, 0.9003, 0.9003), (0.9003, 1.0, 0.9003), (1.0, -0.9003, 0.9003), (0.9003, -0.9003, 1.0), (0.9003, -1.0, 0.9003), (1.0, 0.9003, -0.9003), (0.9003, 0.9003, -1.0), (0.9003, 1.0, -0.9003), (0.9003, -1.0, -0.9003), (0.9003, -0.9003, -1.0), (1.0, -0.9003, -0.9003)], [], [(3, 21, 17), (18, 15, 23), (8, 22, 10), (14, 7, 1), (2, 9, 5), (0, 1, 2), (3, 4, 5), (6, 7, 8), (9, 10, 11), (12, 13, 14), (15, 16, 17), (18, 19, 20), (21, 22, 23), (21, 15, 17), (17, 4, 3), (5, 0, 2), (19, 23, 22), (10, 6, 8), (16, 13, 12), (20, 8, 7), (7, 2, 1), (11, 22, 21), (14, 18, 20), (1, 12, 14), (3, 9, 11), (12, 4, 16), (3, 11, 21), (18, 13, 15), (8, 19, 22), (14, 20, 7), (2, 6, 9), (21, 23, 15), (17, 16, 4), (5, 4, 0), (19, 18, 23), (10, 9, 6), (16, 15, 13), (20, 19, 8), (7, 6, 2), (11, 10, 22), (14, 13, 18), (1, 0, 12), (3, 5, 9), (12, 0, 4)])
_uv = me_cube_012.uv_layers.new(name='UVMap')
_uv.uv.foreach_set('vector', [0.3625, 0.5125, 0.1375, 0.7375, 0.1375, 0.5125, 0.6125, 0.01246, 0.3875, 0.2375, 0.3875, 0.01246, 0.6125, 0.7625, 0.3875, 0.9875, 0.3875, 0.7625, 0.8625, 0.5125, 0.6375, 0.7375, 0.6375, 0.5125, 0.6125, 0.5125, 0.3875, 0.7375, 0.3875, 0.5125, 0.6125, 0.4875, 0.625, 0.4875, 0.6125, 0.5, 0.3625, 0.5125, 0.3625, 0.5, 0.375, 0.5125, 0.6125, 0.75, 0.625, 0.7625, 0.6125, 0.7625, 0.375, 0.7375, 0.3625, 0.75, 0.3625, 0.7375, 0.6125, 0.25, 0.6125, 0.2375, 0.625, 0.2375, 0.125, 0.5125, 0.1375, 0.5, 0.1375, 0.5125, 0.6125, 0.01246, 0.6125, 0.0, 0.625, 0.01246, 0.1375, 0.7375, 0.1375, 0.75, 0.125, 0.7375, 0.1375, 0.7375, 0.125, 0.5125, 0.1375, 0.5125, 0.1375, 0.5125, 0.3625, 0.5, 0.3625, 0.5125, 0.3875, 0.5125, 0.6125, 0.4875, 0.6125, 0.5125, 0.6125, 0.0, 0.3875, 0.01246, 0.3875, 0.0, 0.3875, 0.7625, 0.6125, 0.7375, 0.6125, 0.7625, 0.3875, 0.2625, 0.6125, 0.2375, 0.6125, 0.2625, 0.625, 0.9875, 0.6125, 0.7625, 0.625, 0.7625, 0.6375, 0.7375, 0.6125, 0.5125, 0.6375, 0.5125, 0.3625, 0.7375, 0.1375, 0.75, 0.1375, 0.7375, 0.625, 0.2375, 0.6125, 0.01246, 0.625, 0.01246, 0.625, 0.4875, 0.6125, 0.2625, 0.625, 0.2625, 0.3625, 0.5125, 0.3875, 0.7375, 0.3625, 0.7375, 0.6125, 0.2625, 0.3875, 0.4875, 0.3875, 0.2625, 0.3625, 0.5125, 0.3625, 0.7375, 0.1375, 0.7375, 0.6125, 0.01246, 0.6125, 0.2375, 0.3875, 0.2375, 0.6125, 0.7625, 0.6125, 0.9875, 0.3875, 0.9875, 0.8625, 0.5125, 0.8625, 0.7375, 0.6375, 0.7375, 0.6125, 0.5125, 0.6125, 0.7375, 0.3875, 0.7375, 0.1375, 0.7375, 0.125, 0.7375, 0.125, 0.5125, 0.1375, 0.5125, 0.1375, 0.5, 0.3625, 0.5, 0.3875, 0.5125, 0.3875, 0.4875, 0.6125, 0.4875, 0.6125, 0.0, 0.6125, 0.01246, 0.3875, 0.01246, 0.3875, 0.7625, 0.3875, 0.7375, 0.6125, 0.7375, 0.3875, 0.2625, 0.3875, 0.2375, 0.6125, 0.2375, 0.625, 0.9875, 0.6125, 0.9875, 0.6125, 0.7625, 0.6375, 0.7375, 0.6125, 0.7375, 0.6125, 0.5125, 0.3625, 0.7375, 0.3625, 0.75, 0.1375, 0.75, 0.625, 0.2375, 0.6125, 0.2375, 0.6125, 0.01246, 0.625, 0.4875, 0.6125, 0.4875, 0.6125, 0.2625, 0.3625, 0.5125, 0.3875, 0.5125, 0.3875, 0.7375, 0.6125, 0.2625, 0.6125, 0.4875, 0.3875, 0.4875])
me_cube_012.materials.append(mat_material_012)
me_cube_012.update()
me_cube_012.normals_split_custom_set([tuple(v) for v in zip(*[iter([0.0, -1.0, 0.0, 0.0, -1.0, 0.0, 0.0, -1.0, 0.0, 1.0, 0.0, 0.0, 1.0, 0.0, 0.0, 1.0, 0.0, 0.0, 0.0, 0.0, -1.0, 0.0, 0.0, -1.0, 0.0, 0.0, -1.0, 0.0, 1.0, 0.0, 0.0, 1.0, 0.0, 0.0, 1.0, 0.0, -1.0, 0.0, 0.0, -1.0, 0.0, 0.0, -1.0, 0.0, 0.0, -0.5774, 0.5774, 0.5774, -0.5774, 0.5774, 0.5774, -0.5774, 0.5774, 0.5774, -0.5774, -0.5774, 0.5774, -0.5774, -0.5774, 0.5774, -0.5774, -0.5774, 0.5774, -0.5774, 0.5774, -0.5774, -0.5774, 0.5774, -0.5774, -0.5774, 0.5774, -0.5774, -0.5774, -0.5774, -0.5774, -0.5774, -0.5774, -0.5774, -0.5774, -0.5774, -0.5774, 0.5774, 0.5774, 0.5774, 0.5774, 0.5774, 0.5774, 0.5774, 0.5774, 0.5774, 0.5774, -0.5774, 0.5774, 0.5774, -0.5774, 0.5774, 0.5774, -0.5774, 0.5774, 0.5774, 0.5774, -0.5774, 0.5774, 0.5774, -0.5774, 0.5774, 0.5774, -0.5774, 0.5774, -0.5774, -0.5774, 0.5774, -0.5774, -0.5774, 0.5774, -0.5774, -0.5774, 0.7071, -0.7071, 0.0, 0.7071, -0.7071, 0.0, 0.7071, -0.7071, 0.0, 0.0, -0.7071, 0.7071, 0.0, -0.7071, 0.7071, 0.0, -0.7071, 0.7071, -0.7071, 0.0, 0.7071, -0.7071, 0.0, 0.7071, -0.7071, 0.0, 0.7071, 0.7071, 0.0, -0.7071, 0.7071, 0.0, -0.7071, 0.7071, 0.0, -0.7071, -0.7071, 0.0, -0.7071, -0.7071, 0.0, -0.7071, -0.7071, 0.0, -0.7071, 0.7071, 0.0, 0.7071, 0.7071, 0.0, 0.7071, 0.7071, 0.0, 0.7071, 0.0, 0.7071, -0.7071, 0.0, 0.7071, -0.7071, 0.0, 0.7071, -0.7071, -0.7071, 0.7071, 0.0, -0.7071, 0.7071, 0.0, -0.7071, 0.7071, 0.0, 0.0, -0.7071, -0.7071, 0.0, -0.7071, -0.7071, 0.0, -0.7071, -0.7071, 0.7071, 0.7071, 0.0, 0.7071, 0.7071, 0.0, 0.7071, 0.7071, 0.0, 0.0, 0.7071, 0.7071, 0.0, 0.7071, 0.7071, 0.0, 0.7071, 0.7071, -0.7071, -0.7071, 0.0, -0.7071, -0.7071, 0.0, -0.7071, -0.7071, 0.0, 0.0, 0.0, 1.0, 0.0, 0.0, 1.0, 0.0, 0.0, 1.0, 0.0, -1.0, 0.0, 0.0, -1.0, 0.0, 0.0, -1.0, 0.0, 1.0, 0.0, 0.0, 1.0, 0.0, 0.0, 1.0, 0.0, 0.0, 0.0, 0.0, -1.0, 0.0, 0.0, -1.0, 0.0, 0.0, -1.0, 0.0, 1.0, 0.0, 0.0, 1.0, 0.0, 0.0, 1.0, 0.0, -1.0, 0.0, 0.0, -1.0, 0.0, 0.0, -1.0, 0.0, 0.0, 0.7071, -0.7071, 0.0, 0.7071, -0.7071, 0.0, 0.7071, -0.7071, 0.0, 0.0, -0.7071, 0.7071, 0.0, -0.7071, 0.7071, 0.0, -0.7071, 0.7071, -0.7071, 0.0, 0.7071, -0.7071, 0.0, 0.7071, -0.7071, 0.0, 0.7071, 0.7071, 0.0, -0.7071, 0.7071, 0.0, -0.7071, 0.7071, 0.0, -0.7071, -0.7071, 0.0, -0.7071, -0.7071, 0.0, -0.7071, -0.7071, 0.0, -0.7071, 0.7071, 0.0, 0.7071, 0.7071, 0.0, 0.7071, 0.7071, 0.0, 0.7071, 0.0, 0.7071, -0.7071, 0.0, 0.7071, -0.7071, 0.0, 0.7071, -0.7071, -0.7071, 0.7071, 0.0, -0.7071, 0.7071, 0.0, -0.7071, 0.7071, 0.0, 0.0, -0.7071, -0.7071, 0.0, -0.7071, -0.7071, 0.0, -0.7071, -0.7071, 0.7071, 0.7071, 0.0, 0.7071, 0.7071, 0.0, 0.7071, 0.7071, 0.0, 0.0, 0.7071, 0.7071, 0.0, 0.7071, 0.7071, 0.0, 0.7071, 0.7071, -0.7071, -0.7071, 0.0, -0.7071, -0.7071, 0.0, -0.7071, -0.7071, 0.0, 0.0, 0.0, 1.0, 0.0, 0.0, 1.0, 0.0, 0.0, 1.0])] * 3)])
me_cube_048 = bpy.data.meshes.new('Cube.048')
me_cube_048.from_pydata([(-0.9003, 0.9003, 1.0), (-0.9003, 1.0, 0.9003), (-1.0, 0.9003, 0.9003), (-0.9003, -1.0, 0.9003), (-0.9003, -0.9003, 1.0), (-1.0, -0.9003, 0.9003), (-1.0, 0.9003, -0.9003), (-0.9003, 1.0, -0.9003), (-0.9003, 0.9003, -1.0), (-1.0, -0.9003, -0.9003), (-0.9003, -0.9003, -1.0), (-0.9003, -1.0, -0.9003), (0.9003, 0.9003, 1.0), (1.0, 0.9003, 0.9003), (0.9003, 1.0, 0.9003), (1.0, -0.9003, 0.9003), (0.9003, -0.9003, 1.0), (0.9003, -1.0, 0.9003), (1.0, 0.9003, -0.9003), (0.9003, 0.9003, -1.0), (0.9003, 1.0, -0.9003), (0.9003, -1.0, -0.9003), (0.9003, -0.9003, -1.0), (1.0, -0.9003, -0.9003)], [], [(3, 21, 17), (18, 15, 23), (8, 22, 10), (14, 7, 1), (2, 9, 5), (0, 1, 2), (3, 4, 5), (6, 7, 8), (9, 10, 11), (12, 13, 14), (15, 16, 17), (18, 19, 20), (21, 22, 23), (21, 15, 17), (17, 4, 3), (5, 0, 2), (19, 23, 22), (10, 6, 8), (16, 13, 12), (20, 8, 7), (7, 2, 1), (11, 22, 21), (14, 18, 20), (1, 12, 14), (3, 9, 11), (12, 4, 16), (3, 11, 21), (18, 13, 15), (8, 19, 22), (14, 20, 7), (2, 6, 9), (21, 23, 15), (17, 16, 4), (5, 4, 0), (19, 18, 23), (10, 9, 6), (16, 15, 13), (20, 19, 8), (7, 6, 2), (11, 10, 22), (14, 13, 18), (1, 0, 12), (3, 5, 9), (12, 0, 4)])
_uv = me_cube_048.uv_layers.new(name='UVMap')
_uv.uv.foreach_set('vector', [0.3625, 0.5125, 0.1375, 0.7375, 0.1375, 0.5125, 0.6125, 0.01246, 0.3875, 0.2375, 0.3875, 0.01246, 0.6125, 0.7625, 0.3875, 0.9875, 0.3875, 0.7625, 0.8625, 0.5125, 0.6375, 0.7375, 0.6375, 0.5125, 0.6125, 0.5125, 0.3875, 0.7375, 0.3875, 0.5125, 0.6125, 0.4875, 0.625, 0.4875, 0.6125, 0.5, 0.3625, 0.5125, 0.3625, 0.5, 0.375, 0.5125, 0.6125, 0.75, 0.625, 0.7625, 0.6125, 0.7625, 0.375, 0.7375, 0.3625, 0.75, 0.3625, 0.7375, 0.6125, 0.25, 0.6125, 0.2375, 0.625, 0.2375, 0.125, 0.5125, 0.1375, 0.5, 0.1375, 0.5125, 0.6125, 0.01246, 0.6125, 0.0, 0.625, 0.01246, 0.1375, 0.7375, 0.1375, 0.75, 0.125, 0.7375, 0.1375, 0.7375, 0.125, 0.5125, 0.1375, 0.5125, 0.1375, 0.5125, 0.3625, 0.5, 0.3625, 0.5125, 0.3875, 0.5125, 0.6125, 0.4875, 0.6125, 0.5125, 0.6125, 0.0, 0.3875, 0.01246, 0.3875, 0.0, 0.3875, 0.7625, 0.6125, 0.7375, 0.6125, 0.7625, 0.3875, 0.2625, 0.6125, 0.2375, 0.6125, 0.2625, 0.625, 0.9875, 0.6125, 0.7625, 0.625, 0.7625, 0.6375, 0.7375, 0.6125, 0.5125, 0.6375, 0.5125, 0.3625, 0.7375, 0.1375, 0.75, 0.1375, 0.7375, 0.625, 0.2375, 0.6125, 0.01246, 0.625, 0.01246, 0.625, 0.4875, 0.6125, 0.2625, 0.625, 0.2625, 0.3625, 0.5125, 0.3875, 0.7375, 0.3625, 0.7375, 0.6125, 0.2625, 0.3875, 0.4875, 0.3875, 0.2625, 0.3625, 0.5125, 0.3625, 0.7375, 0.1375, 0.7375, 0.6125, 0.01246, 0.6125, 0.2375, 0.3875, 0.2375, 0.6125, 0.7625, 0.6125, 0.9875, 0.3875, 0.9875, 0.8625, 0.5125, 0.8625, 0.7375, 0.6375, 0.7375, 0.6125, 0.5125, 0.6125, 0.7375, 0.3875, 0.7375, 0.1375, 0.7375, 0.125, 0.7375, 0.125, 0.5125, 0.1375, 0.5125, 0.1375, 0.5, 0.3625, 0.5, 0.3875, 0.5125, 0.3875, 0.4875, 0.6125, 0.4875, 0.6125, 0.0, 0.6125, 0.01246, 0.3875, 0.01246, 0.3875, 0.7625, 0.3875, 0.7375, 0.6125, 0.7375, 0.3875, 0.2625, 0.3875, 0.2375, 0.6125, 0.2375, 0.625, 0.9875, 0.6125, 0.9875, 0.6125, 0.7625, 0.6375, 0.7375, 0.6125, 0.7375, 0.6125, 0.5125, 0.3625, 0.7375, 0.3625, 0.75, 0.1375, 0.75, 0.625, 0.2375, 0.6125, 0.2375, 0.6125, 0.01246, 0.625, 0.4875, 0.6125, 0.4875, 0.6125, 0.2625, 0.3625, 0.5125, 0.3875, 0.5125, 0.3875, 0.7375, 0.6125, 0.2625, 0.6125, 0.4875, 0.3875, 0.4875])
me_cube_048.materials.append(mat_material_048)
me_cube_048.update()
me_cube_048.normals_split_custom_set([tuple(v) for v in zip(*[iter([0.0, -1.0, 0.0, 0.0, -1.0, 0.0, 0.0, -1.0, 0.0, 1.0, 0.0, 0.0, 1.0, 0.0, 0.0, 1.0, 0.0, 0.0, 0.0, 0.0, -1.0, 0.0, 0.0, -1.0, 0.0, 0.0, -1.0, 0.0, 1.0, 0.0, 0.0, 1.0, 0.0, 0.0, 1.0, 0.0, -1.0, 0.0, 0.0, -1.0, 0.0, 0.0, -1.0, 0.0, 0.0, -0.5774, 0.5774, 0.5774, -0.5774, 0.5774, 0.5774, -0.5774, 0.5774, 0.5774, -0.5774, -0.5774, 0.5774, -0.5774, -0.5774, 0.5774, -0.5774, -0.5774, 0.5774, -0.5774, 0.5774, -0.5774, -0.5774, 0.5774, -0.5774, -0.5774, 0.5774, -0.5774, -0.5774, -0.5774, -0.5774, -0.5774, -0.5774, -0.5774, -0.5774, -0.5774, -0.5774, 0.5774, 0.5774, 0.5774, 0.5774, 0.5774, 0.5774, 0.5774, 0.5774, 0.5774, 0.5774, -0.5774, 0.5774, 0.5774, -0.5774, 0.5774, 0.5774, -0.5774, 0.5774, 0.5774, 0.5774, -0.5774, 0.5774, 0.5774, -0.5774, 0.5774, 0.5774, -0.5774, 0.5774, -0.5774, -0.5774, 0.5774, -0.5774, -0.5774, 0.5774, -0.5774, -0.5774, 0.7071, -0.7071, 0.0, 0.7071, -0.7071, 0.0, 0.7071, -0.7071, 0.0, 0.0, -0.7071, 0.7071, 0.0, -0.7071, 0.7071, 0.0, -0.7071, 0.7071, -0.7071, 0.0, 0.7071, -0.7071, 0.0, 0.7071, -0.7071, 0.0, 0.7071, 0.7071, 0.0, -0.7071, 0.7071, 0.0, -0.7071, 0.7071, 0.0, -0.7071, -0.7071, 0.0, -0.7071, -0.7071, 0.0, -0.7071, -0.7071, 0.0, -0.7071, 0.7071, 0.0, 0.7071, 0.7071, 0.0, 0.7071, 0.7071, 0.0, 0.7071, 0.0, 0.7071, -0.7071, 0.0, 0.7071, -0.7071, 0.0, 0.7071, -0.7071, -0.7071, 0.7071, 0.0, -0.7071, 0.7071, 0.0, -0.7071, 0.7071, 0.0, 0.0, -0.7071, -0.7071, 0.0, -0.7071, -0.7071, 0.0, -0.7071, -0.7071, 0.7071, 0.7071, 0.0, 0.7071, 0.7071, 0.0, 0.7071, 0.7071, 0.0, 0.0, 0.7071, 0.7071, 0.0, 0.7071, 0.7071, 0.0, 0.7071, 0.7071, -0.7071, -0.7071, 0.0, -0.7071, -0.7071, 0.0, -0.7071, -0.7071, 0.0, 0.0, 0.0, 1.0, 0.0, 0.0, 1.0, 0.0, 0.0, 1.0, 0.0, -1.0, 0.0, 0.0, -1.0, 0.0, 0.0, -1.0, 0.0, 1.0, 0.0, 0.0, 1.0, 0.0, 0.0, 1.0, 0.0, 0.0, 0.0, 0.0, -1.0, 0.0, 0.0, -1.0, 0.0, 0.0, -1.0, 0.0, 1.0, 0.0, 0.0, 1.0, 0.0, 0.0, 1.0, 0.0, -1.0, 0.0, 0.0, -1.0, 0.0, 0.0, -1.0, 0.0, 0.0, 0.7071, -0.7071, 0.0, 0.7071, -0.7071, 0.0, 0.7071, -0.7071, 0.0, 0.0, -0.7071, 0.7071, 0.0, -0.7071, 0.7071, 0.0, -0.7071, 0.7071, -0.7071, 0.0, 0.7071, -0.7071, 0.0, 0.7071, -0.7071, 0.0, 0.7071, 0.7071, 0.0, -0.7071, 0.7071, 0.0, -0.7071, 0.7071, 0.0, -0.7071, -0.7071, 0.0, -0.7071, -0.7071, 0.0, -0.7071, -0.7071, 0.0, -0.7071, 0.7071, 0.0, 0.7071, 0.7071, 0.0, 0.7071, 0.7071, 0.0, 0.7071, 0.0, 0.7071, -0.7071, 0.0, 0.7071, -0.7071, 0.0, 0.7071, -0.7071, -0.7071, 0.7071, 0.0, -0.7071, 0.7071, 0.0, -0.7071, 0.7071, 0.0, 0.0, -0.7071, -0.7071, 0.0, -0.7071, -0.7071, 0.0, -0.7071, -0.7071, 0.7071, 0.7071, 0.0, 0.7071, 0.7071, 0.0, 0.7071, 0.7071, 0.0, 0.0, 0.7071, 0.7071, 0.0, 0.7071, 0.7071, 0.0, 0.7071, 0.7071, -0.7071, -0.7071, 0.0, -0.7071, -0.7071, 0.0, -0.7071, -0.7071, 0.0, 0.0, 0.0, 1.0, 0.0, 0.0, 1.0, 0.0, 0.0, 1.0])] * 3)])
me_cube_007 = bpy.data.meshes.new('Cube.007')
me_cube_007.from_pydata([(-0.9003, 0.9003, 1.0), (-0.9003, 1.0, 0.9003), (-1.0, 0.9003, 0.9003), (-0.9003, -1.0, 0.9003), (-0.9003, -0.9003, 1.0), (-1.0, -0.9003, 0.9003), (-1.0, 0.9003, -0.9003), (-0.9003, 1.0, -0.9003), (-0.9003, 0.9003, -1.0), (-1.0, -0.9003, -0.9003), (-0.9003, -0.9003, -1.0), (-0.9003, -1.0, -0.9003), (0.9003, 0.9003, 1.0), (1.0, 0.9003, 0.9003), (0.9003, 1.0, 0.9003), (1.0, -0.9003, 0.9003), (0.9003, -0.9003, 1.0), (0.9003, -1.0, 0.9003), (1.0, 0.9003, -0.9003), (0.9003, 0.9003, -1.0), (0.9003, 1.0, -0.9003), (0.9003, -1.0, -0.9003), (0.9003, -0.9003, -1.0), (1.0, -0.9003, -0.9003)], [], [(3, 21, 17), (18, 15, 23), (8, 22, 10), (14, 7, 1), (2, 9, 5), (0, 1, 2), (3, 4, 5), (6, 7, 8), (9, 10, 11), (12, 13, 14), (15, 16, 17), (18, 19, 20), (21, 22, 23), (21, 15, 17), (17, 4, 3), (5, 0, 2), (19, 23, 22), (10, 6, 8), (16, 13, 12), (20, 8, 7), (7, 2, 1), (11, 22, 21), (14, 18, 20), (1, 12, 14), (3, 9, 11), (12, 4, 16), (3, 11, 21), (18, 13, 15), (8, 19, 22), (14, 20, 7), (2, 6, 9), (21, 23, 15), (17, 16, 4), (5, 4, 0), (19, 18, 23), (10, 9, 6), (16, 15, 13), (20, 19, 8), (7, 6, 2), (11, 10, 22), (14, 13, 18), (1, 0, 12), (3, 5, 9), (12, 0, 4)])
_uv = me_cube_007.uv_layers.new(name='UVMap')
_uv.uv.foreach_set('vector', [0.3625, 0.5125, 0.1375, 0.7375, 0.1375, 0.5125, 0.6125, 0.01246, 0.3875, 0.2375, 0.3875, 0.01246, 0.6125, 0.7625, 0.3875, 0.9875, 0.3875, 0.7625, 0.8625, 0.5125, 0.6375, 0.7375, 0.6375, 0.5125, 0.6125, 0.5125, 0.3875, 0.7375, 0.3875, 0.5125, 0.6125, 0.4875, 0.625, 0.4875, 0.6125, 0.5, 0.3625, 0.5125, 0.3625, 0.5, 0.375, 0.5125, 0.6125, 0.75, 0.625, 0.7625, 0.6125, 0.7625, 0.375, 0.7375, 0.3625, 0.75, 0.3625, 0.7375, 0.6125, 0.25, 0.6125, 0.2375, 0.625, 0.2375, 0.125, 0.5125, 0.1375, 0.5, 0.1375, 0.5125, 0.6125, 0.01246, 0.6125, 0.0, 0.625, 0.01246, 0.1375, 0.7375, 0.1375, 0.75, 0.125, 0.7375, 0.1375, 0.7375, 0.125, 0.5125, 0.1375, 0.5125, 0.1375, 0.5125, 0.3625, 0.5, 0.3625, 0.5125, 0.3875, 0.5125, 0.6125, 0.4875, 0.6125, 0.5125, 0.6125, 0.0, 0.3875, 0.01246, 0.3875, 0.0, 0.3875, 0.7625, 0.6125, 0.7375, 0.6125, 0.7625, 0.3875, 0.2625, 0.6125, 0.2375, 0.6125, 0.2625, 0.625, 0.9875, 0.6125, 0.7625, 0.625, 0.7625, 0.6375, 0.7375, 0.6125, 0.5125, 0.6375, 0.5125, 0.3625, 0.7375, 0.1375, 0.75, 0.1375, 0.7375, 0.625, 0.2375, 0.6125, 0.01246, 0.625, 0.01246, 0.625, 0.4875, 0.6125, 0.2625, 0.625, 0.2625, 0.3625, 0.5125, 0.3875, 0.7375, 0.3625, 0.7375, 0.6125, 0.2625, 0.3875, 0.4875, 0.3875, 0.2625, 0.3625, 0.5125, 0.3625, 0.7375, 0.1375, 0.7375, 0.6125, 0.01246, 0.6125, 0.2375, 0.3875, 0.2375, 0.6125, 0.7625, 0.6125, 0.9875, 0.3875, 0.9875, 0.8625, 0.5125, 0.8625, 0.7375, 0.6375, 0.7375, 0.6125, 0.5125, 0.6125, 0.7375, 0.3875, 0.7375, 0.1375, 0.7375, 0.125, 0.7375, 0.125, 0.5125, 0.1375, 0.5125, 0.1375, 0.5, 0.3625, 0.5, 0.3875, 0.5125, 0.3875, 0.4875, 0.6125, 0.4875, 0.6125, 0.0, 0.6125, 0.01246, 0.3875, 0.01246, 0.3875, 0.7625, 0.3875, 0.7375, 0.6125, 0.7375, 0.3875, 0.2625, 0.3875, 0.2375, 0.6125, 0.2375, 0.625, 0.9875, 0.6125, 0.9875, 0.6125, 0.7625, 0.6375, 0.7375, 0.6125, 0.7375, 0.6125, 0.5125, 0.3625, 0.7375, 0.3625, 0.75, 0.1375, 0.75, 0.625, 0.2375, 0.6125, 0.2375, 0.6125, 0.01246, 0.625, 0.4875, 0.6125, 0.4875, 0.6125, 0.2625, 0.3625, 0.5125, 0.3875, 0.5125, 0.3875, 0.7375, 0.6125, 0.2625, 0.6125, 0.4875, 0.3875, 0.4875])
me_cube_007.materials.append(mat_material_059)
me_cube_007.update()
me_cube_007.normals_split_custom_set([tuple(v) for v in zip(*[iter([0.0, -1.0, 0.0, 0.0, -1.0, 0.0, 0.0, -1.0, 0.0, 1.0, 0.0, 0.0, 1.0, 0.0, 0.0, 1.0, 0.0, 0.0, 0.0, 0.0, -1.0, 0.0, 0.0, -1.0, 0.0, 0.0, -1.0, 0.0, 1.0, 0.0, 0.0, 1.0, 0.0, 0.0, 1.0, 0.0, -1.0, 0.0, 0.0, -1.0, 0.0, 0.0, -1.0, 0.0, 0.0, -0.5774, 0.5774, 0.5774, -0.5774, 0.5774, 0.5774, -0.5774, 0.5774, 0.5774, -0.5774, -0.5774, 0.5774, -0.5774, -0.5774, 0.5774, -0.5774, -0.5774, 0.5774, -0.5774, 0.5774, -0.5774, -0.5774, 0.5774, -0.5774, -0.5774, 0.5774, -0.5774, -0.5774, -0.5774, -0.5774, -0.5774, -0.5774, -0.5774, -0.5774, -0.5774, -0.5774, 0.5774, 0.5774, 0.5774, 0.5774, 0.5774, 0.5774, 0.5774, 0.5774, 0.5774, 0.5774, -0.5774, 0.5774, 0.5774, -0.5774, 0.5774, 0.5774, -0.5774, 0.5774, 0.5774, 0.5774, -0.5774, 0.5774, 0.5774, -0.5774, 0.5774, 0.5774, -0.5774, 0.5774, -0.5774, -0.5774, 0.5774, -0.5774, -0.5774, 0.5774, -0.5774, -0.5774, 0.7071, -0.7071, 0.0, 0.7071, -0.7071, 0.0, 0.7071, -0.7071, 0.0, 0.0, -0.7071, 0.7071, 0.0, -0.7071, 0.7071, 0.0, -0.7071, 0.7071, -0.7071, 0.0, 0.7071, -0.7071, 0.0, 0.7071, -0.7071, 0.0, 0.7071, 0.7071, 0.0, -0.7071, 0.7071, 0.0, -0.7071, 0.7071, 0.0, -0.7071, -0.7071, 0.0, -0.7071, -0.7071, 0.0, -0.7071, -0.7071, 0.0, -0.7071, 0.7071, 0.0, 0.7071, 0.7071, 0.0, 0.7071, 0.7071, 0.0, 0.7071, 0.0, 0.7071, -0.7071, 0.0, 0.7071, -0.7071, 0.0, 0.7071, -0.7071, -0.7071, 0.7071, 0.0, -0.7071, 0.7071, 0.0, -0.7071, 0.7071, 0.0, 0.0, -0.7071, -0.7071, 0.0, -0.7071, -0.7071, 0.0, -0.7071, -0.7071, 0.7071, 0.7071, 0.0, 0.7071, 0.7071, 0.0, 0.7071, 0.7071, 0.0, 0.0, 0.7071, 0.7071, 0.0, 0.7071, 0.7071, 0.0, 0.7071, 0.7071, -0.7071, -0.7071, 0.0, -0.7071, -0.7071, 0.0, -0.7071, -0.7071, 0.0, 0.0, 0.0, 1.0, 0.0, 0.0, 1.0, 0.0, 0.0, 1.0, 0.0, -1.0, 0.0, 0.0, -1.0, 0.0, 0.0, -1.0, 0.0, 1.0, 0.0, 0.0, 1.0, 0.0, 0.0, 1.0, 0.0, 0.0, 0.0, 0.0, -1.0, 0.0, 0.0, -1.0, 0.0, 0.0, -1.0, 0.0, 1.0, 0.0, 0.0, 1.0, 0.0, 0.0, 1.0, 0.0, -1.0, 0.0, 0.0, -1.0, 0.0, 0.0, -1.0, 0.0, 0.0, 0.7071, -0.7071, 0.0, 0.7071, -0.7071, 0.0, 0.7071, -0.7071, 0.0, 0.0, -0.7071, 0.7071, 0.0, -0.7071, 0.7071, 0.0, -0.7071, 0.7071, -0.7071, 0.0, 0.7071, -0.7071, 0.0, 0.7071, -0.7071, 0.0, 0.7071, 0.7071, 0.0, -0.7071, 0.7071, 0.0, -0.7071, 0.7071, 0.0, -0.7071, -0.7071, 0.0, -0.7071, -0.7071, 0.0, -0.7071, -0.7071, 0.0, -0.7071, 0.7071, 0.0, 0.7071, 0.7071, 0.0, 0.7071, 0.7071, 0.0, 0.7071, 0.0, 0.7071, -0.7071, 0.0, 0.7071, -0.7071, 0.0, 0.7071, -0.7071, -0.7071, 0.7071, 0.0, -0.7071, 0.7071, 0.0, -0.7071, 0.7071, 0.0, 0.0, -0.7071, -0.7071, 0.0, -0.7071, -0.7071, 0.0, -0.7071, -0.7071, 0.7071, 0.7071, 0.0, 0.7071, 0.7071, 0.0, 0.7071, 0.7071, 0.0, 0.0, 0.7071, 0.7071, 0.0, 0.7071, 0.7071, 0.0, 0.7071, 0.7071, -0.7071, -0.7071, 0.0, -0.7071, -0.7071, 0.0, -0.7071, -0.7071, 0.0, 0.0, 0.0, 1.0, 0.0, 0.0, 1.0, 0.0, 0.0, 1.0])] * 3)])
me_cube_014 = bpy.data.meshes.new('Cube.014')
me_cube_014.from_pydata([(-0.9003, 0.9003, 1.0), (-0.9003, 1.0, 0.9003), (-1.0, 0.9003, 0.9003), (-0.9003, -1.0, 0.9003), (-0.9003, -0.9003, 1.0), (-1.0, -0.9003, 0.9003), (-1.0, 0.9003, -0.9003), (-0.9003, 1.0, -0.9003), (-0.9003, 0.9003, -1.0), (-1.0, -0.9003, -0.9003), (-0.9003, -0.9003, -1.0), (-0.9003, -1.0, -0.9003), (0.9003, 0.9003, 1.0), (1.0, 0.9003, 0.9003), (0.9003, 1.0, 0.9003), (1.0, -0.9003, 0.9003), (0.9003, -0.9003, 1.0), (0.9003, -1.0, 0.9003), (1.0, 0.9003, -0.9003), (0.9003, 0.9003, -1.0), (0.9003, 1.0, -0.9003), (0.9003, -1.0, -0.9003), (0.9003, -0.9003, -1.0), (1.0, -0.9003, -0.9003)], [], [(3, 21, 17), (18, 15, 23), (8, 22, 10), (14, 7, 1), (2, 9, 5), (0, 1, 2), (3, 4, 5), (6, 7, 8), (9, 10, 11), (12, 13, 14), (15, 16, 17), (18, 19, 20), (21, 22, 23), (21, 15, 17), (17, 4, 3), (5, 0, 2), (19, 23, 22), (10, 6, 8), (16, 13, 12), (20, 8, 7), (7, 2, 1), (11, 22, 21), (14, 18, 20), (1, 12, 14), (3, 9, 11), (12, 4, 16), (3, 11, 21), (18, 13, 15), (8, 19, 22), (14, 20, 7), (2, 6, 9), (21, 23, 15), (17, 16, 4), (5, 4, 0), (19, 18, 23), (10, 9, 6), (16, 15, 13), (20, 19, 8), (7, 6, 2), (11, 10, 22), (14, 13, 18), (1, 0, 12), (3, 5, 9), (12, 0, 4)])
_uv = me_cube_014.uv_layers.new(name='UVMap')
_uv.uv.foreach_set('vector', [0.3625, 0.5125, 0.1375, 0.7375, 0.1375, 0.5125, 0.6125, 0.01246, 0.3875, 0.2375, 0.3875, 0.01246, 0.6125, 0.7625, 0.3875, 0.9875, 0.3875, 0.7625, 0.8625, 0.5125, 0.6375, 0.7375, 0.6375, 0.5125, 0.6125, 0.5125, 0.3875, 0.7375, 0.3875, 0.5125, 0.6125, 0.4875, 0.625, 0.4875, 0.6125, 0.5, 0.3625, 0.5125, 0.3625, 0.5, 0.375, 0.5125, 0.6125, 0.75, 0.625, 0.7625, 0.6125, 0.7625, 0.375, 0.7375, 0.3625, 0.75, 0.3625, 0.7375, 0.6125, 0.25, 0.6125, 0.2375, 0.625, 0.2375, 0.125, 0.5125, 0.1375, 0.5, 0.1375, 0.5125, 0.6125, 0.01246, 0.6125, 0.0, 0.625, 0.01246, 0.1375, 0.7375, 0.1375, 0.75, 0.125, 0.7375, 0.1375, 0.7375, 0.125, 0.5125, 0.1375, 0.5125, 0.1375, 0.5125, 0.3625, 0.5, 0.3625, 0.5125, 0.3875, 0.5125, 0.6125, 0.4875, 0.6125, 0.5125, 0.6125, 0.0, 0.3875, 0.01246, 0.3875, 0.0, 0.3875, 0.7625, 0.6125, 0.7375, 0.6125, 0.7625, 0.3875, 0.2625, 0.6125, 0.2375, 0.6125, 0.2625, 0.625, 0.9875, 0.6125, 0.7625, 0.625, 0.7625, 0.6375, 0.7375, 0.6125, 0.5125, 0.6375, 0.5125, 0.3625, 0.7375, 0.1375, 0.75, 0.1375, 0.7375, 0.625, 0.2375, 0.6125, 0.01246, 0.625, 0.01246, 0.625, 0.4875, 0.6125, 0.2625, 0.625, 0.2625, 0.3625, 0.5125, 0.3875, 0.7375, 0.3625, 0.7375, 0.6125, 0.2625, 0.3875, 0.4875, 0.3875, 0.2625, 0.3625, 0.5125, 0.3625, 0.7375, 0.1375, 0.7375, 0.6125, 0.01246, 0.6125, 0.2375, 0.3875, 0.2375, 0.6125, 0.7625, 0.6125, 0.9875, 0.3875, 0.9875, 0.8625, 0.5125, 0.8625, 0.7375, 0.6375, 0.7375, 0.6125, 0.5125, 0.6125, 0.7375, 0.3875, 0.7375, 0.1375, 0.7375, 0.125, 0.7375, 0.125, 0.5125, 0.1375, 0.5125, 0.1375, 0.5, 0.3625, 0.5, 0.3875, 0.5125, 0.3875, 0.4875, 0.6125, 0.4875, 0.6125, 0.0, 0.6125, 0.01246, 0.3875, 0.01246, 0.3875, 0.7625, 0.3875, 0.7375, 0.6125, 0.7375, 0.3875, 0.2625, 0.3875, 0.2375, 0.6125, 0.2375, 0.625, 0.9875, 0.6125, 0.9875, 0.6125, 0.7625, 0.6375, 0.7375, 0.6125, 0.7375, 0.6125, 0.5125, 0.3625, 0.7375, 0.3625, 0.75, 0.1375, 0.75, 0.625, 0.2375, 0.6125, 0.2375, 0.6125, 0.01246, 0.625, 0.4875, 0.6125, 0.4875, 0.6125, 0.2625, 0.3625, 0.5125, 0.3875, 0.5125, 0.3875, 0.7375, 0.6125, 0.2625, 0.6125, 0.4875, 0.3875, 0.4875])
me_cube_014.materials.append(mat_material_060)
me_cube_014.update()
me_cube_014.normals_split_custom_set([tuple(v) for v in zip(*[iter([0.0, -1.0, 0.0, 0.0, -1.0, 0.0, 0.0, -1.0, 0.0, 1.0, 0.0, 0.0, 1.0, 0.0, 0.0, 1.0, 0.0, 0.0, 0.0, 0.0, -1.0, 0.0, 0.0, -1.0, 0.0, 0.0, -1.0, 0.0, 1.0, 0.0, 0.0, 1.0, 0.0, 0.0, 1.0, 0.0, -1.0, 0.0, 0.0, -1.0, 0.0, 0.0, -1.0, 0.0, 0.0, -0.5774, 0.5774, 0.5774, -0.5774, 0.5774, 0.5774, -0.5774, 0.5774, 0.5774, -0.5774, -0.5774, 0.5774, -0.5774, -0.5774, 0.5774, -0.5774, -0.5774, 0.5774, -0.5774, 0.5774, -0.5774, -0.5774, 0.5774, -0.5774, -0.5774, 0.5774, -0.5774, -0.5774, -0.5774, -0.5774, -0.5774, -0.5774, -0.5774, -0.5774, -0.5774, -0.5774, 0.5774, 0.5774, 0.5774, 0.5774, 0.5774, 0.5774, 0.5774, 0.5774, 0.5774, 0.5774, -0.5774, 0.5774, 0.5774, -0.5774, 0.5774, 0.5774, -0.5774, 0.5774, 0.5774, 0.5774, -0.5774, 0.5774, 0.5774, -0.5774, 0.5774, 0.5774, -0.5774, 0.5774, -0.5774, -0.5774, 0.5774, -0.5774, -0.5774, 0.5774, -0.5774, -0.5774, 0.7071, -0.7071, 0.0, 0.7071, -0.7071, 0.0, 0.7071, -0.7071, 0.0, 0.0, -0.7071, 0.7071, 0.0, -0.7071, 0.7071, 0.0, -0.7071, 0.7071, -0.7071, 0.0, 0.7071, -0.7071, 0.0, 0.7071, -0.7071, 0.0, 0.7071, 0.7071, 0.0, -0.7071, 0.7071, 0.0, -0.7071, 0.7071, 0.0, -0.7071, -0.7071, 0.0, -0.7071, -0.7071, 0.0, -0.7071, -0.7071, 0.0, -0.7071, 0.7071, 0.0, 0.7071, 0.7071, 0.0, 0.7071, 0.7071, 0.0, 0.7071, 0.0, 0.7071, -0.7071, 0.0, 0.7071, -0.7071, 0.0, 0.7071, -0.7071, -0.7071, 0.7071, 0.0, -0.7071, 0.7071, 0.0, -0.7071, 0.7071, 0.0, 0.0, -0.7071, -0.7071, 0.0, -0.7071, -0.7071, 0.0, -0.7071, -0.7071, 0.7071, 0.7071, 0.0, 0.7071, 0.7071, 0.0, 0.7071, 0.7071, 0.0, 0.0, 0.7071, 0.7071, 0.0, 0.7071, 0.7071, 0.0, 0.7071, 0.7071, -0.7071, -0.7071, 0.0, -0.7071, -0.7071, 0.0, -0.7071, -0.7071, 0.0, 0.0, 0.0, 1.0, 0.0, 0.0, 1.0, 0.0, 0.0, 1.0, 0.0, -1.0, 0.0, 0.0, -1.0, 0.0, 0.0, -1.0, 0.0, 1.0, 0.0, 0.0, 1.0, 0.0, 0.0, 1.0, 0.0, 0.0, 0.0, 0.0, -1.0, 0.0, 0.0, -1.0, 0.0, 0.0, -1.0, 0.0, 1.0, 0.0, 0.0, 1.0, 0.0, 0.0, 1.0, 0.0, -1.0, 0.0, 0.0, -1.0, 0.0, 0.0, -1.0, 0.0, 0.0, 0.7071, -0.7071, 0.0, 0.7071, -0.7071, 0.0, 0.7071, -0.7071, 0.0, 0.0, -0.7071, 0.7071, 0.0, -0.7071, 0.7071, 0.0, -0.7071, 0.7071, -0.7071, 0.0, 0.7071, -0.7071, 0.0, 0.7071, -0.7071, 0.0, 0.7071, 0.7071, 0.0, -0.7071, 0.7071, 0.0, -0.7071, 0.7071, 0.0, -0.7071, -0.7071, 0.0, -0.7071, -0.7071, 0.0, -0.7071, -0.7071, 0.0, -0.7071, 0.7071, 0.0, 0.7071, 0.7071, 0.0, 0.7071, 0.7071, 0.0, 0.7071, 0.0, 0.7071, -0.7071, 0.0, 0.7071, -0.7071, 0.0, 0.7071, -0.7071, -0.7071, 0.7071, 0.0, -0.7071, 0.7071, 0.0, -0.7071, 0.7071, 0.0, 0.0, -0.7071, -0.7071, 0.0, -0.7071, -0.7071, 0.0, -0.7071, -0.7071, 0.7071, 0.7071, 0.0, 0.7071, 0.7071, 0.0, 0.7071, 0.7071, 0.0, 0.0, 0.7071, 0.7071, 0.0, 0.7071, 0.7071, 0.0, 0.7071, 0.7071, -0.7071, -0.7071, 0.0, -0.7071, -0.7071, 0.0, -0.7071, -0.7071, 0.0, 0.0, 0.0, 1.0, 0.0, 0.0, 1.0, 0.0, 0.0, 1.0])] * 3)])

# ---- objects
ob_camera = bpy.data.objects.new('Camera', cam_camera)
ob_playercore = bpy.data.objects.new('PlayerCore', me_cube_001)
ob_starthouse = bpy.data.objects.new('StartHouse', me_cube)
ob_baggage = bpy.data.objects.new('Baggage', me_cube_037)
ob_normalblock_010 = bpy.data.objects.new('NormalBlock.010', me_cube_012)
ob_normalblock_043 = bpy.data.objects.new('NormalBlock.043', me_cube_048)
ob_normalblock_001 = bpy.data.objects.new('NormalBlock.001', me_cube_007)
ob_normalblock_002 = bpy.data.objects.new('NormalBlock.002', me_cube_014)

# ---- transforms, parenting, visibility, modifiers, constraints
ob_camera.location = (7.359, -6.926, 4.958)
ob_camera.rotation_euler = (1.109, 0.0, 0.8149)
ob_camera.lock_rotations_4d = False
ob_camera.empty_display_type = 'ARROWS'
ob_camera.color = (0.0, 0.0, 0.0, 0.0)
ob_camera.display_type = 'WIRE'
ob_camera.lineart.crease_threshold = 0.0
ob_playercore.location = (0.0, 0.0, 4.0)
ob_playercore.scale = (1.0, 1.0, 2.0)
ob_starthouse.location = (0.0, 2.0, 3.0)
ob_starthouse.rotation_euler = (0.0, 0.0, 1.571)
ob_baggage.location = (4.488, 0.0, 10.6)
ob_baggage.rotation_euler = (1.571, -0.0, 0.0)
ob_normalblock_010.location = (11.1, 0.0, 1.0)
ob_normalblock_010.rotation_euler = (1.571, -0.0, -3.142)
ob_normalblock_010.scale = (22.0, 1.0, 1.0)
ob_normalblock_043.location = (-10.0, 0.0, 7.0)
ob_normalblock_043.rotation_euler = (1.571, -0.0, -3.142)
ob_normalblock_043.scale = (1.0, 5.0, 1.0)
ob_normalblock_001.location = (11.1, 0.0, 13.0)
ob_normalblock_001.rotation_euler = (1.571, -0.0, -3.142)
ob_normalblock_001.scale = (22.0, 1.0, 1.0)
ob_normalblock_002.location = (31.91, 0.0, 7.0)
ob_normalblock_002.rotation_euler = (1.571, -0.0, -3.142)
ob_normalblock_002.scale = (1.0, 5.0, 1.0)

# ---- collection membership
col_collection.objects.link(ob_camera)
col_collection.objects.link(ob_playercore)
col_collection.objects.link(ob_starthouse)
col_collection.objects.link(ob_baggage)
col_normal.objects.link(ob_normalblock_010)
col_normal.objects.link(ob_normalblock_043)
col_normal.objects.link(ob_normalblock_001)
col_normal.objects.link(ob_normalblock_002)

# ---- scene / render settings (as saved in the file)
scene.camera = ob_camera
scene.frame_start = 1; scene.frame_end = 250; scene.frame_set(0)
scene.render.engine = 'BLENDER_EEVEE_NEXT'
scene.cycles.sampling_pattern = 'TABULATED_SOBOL'
scene.eevee.ray_tracing_options.trace_max_roughness = 0.0
bpy.context.view_layer.update()

# ---- added for rendering (the .blend has no usable light): sun
light_auto_sun = bpy.data.lights.new('AutoSun', 'SUN')
light_auto_sun.energy = 3.0
light_auto_sun.angle = 0.0523599
ob_auto_sun = bpy.data.objects.new('AutoSun', light_auto_sun)
scene.collection.objects.link(ob_auto_sun)
ob_auto_sun.rotation_euler = (0.872665, 0.174533, 0.523599)
bpy.context.view_layer.update()
